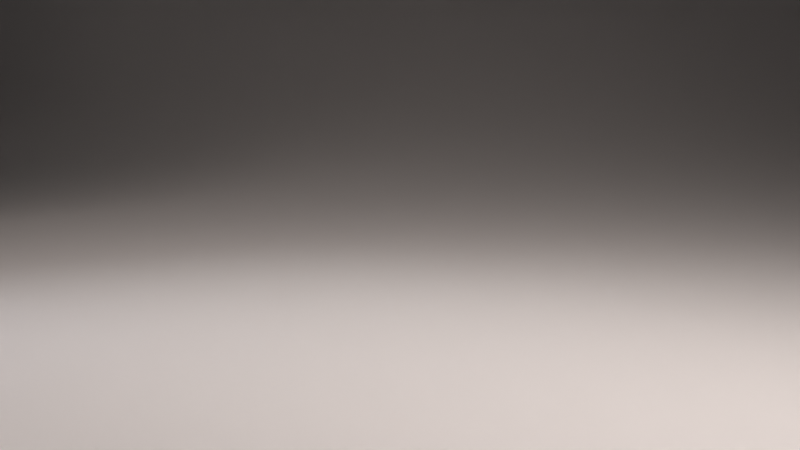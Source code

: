 # Source: LightBox.blend  (saved by Blender 2.76.0; exported with 4.5.12 LTS)
import bpy
from mathutils import Matrix  # noqa: F401  (used for matrix-valued properties, if any)

bpy.ops.wm.read_factory_settings(use_empty=True)
scene = bpy.context.scene
scene.name = 'Scene'

# ---- collections
col_collection_1 = bpy.data.collections.new('Collection 1'); scene.collection.children.link(col_collection_1)
col_collection_2 = bpy.data.collections.new('Collection 2'); scene.collection.children.link(col_collection_2)

# ---- materials (node trees are filled in below, after node groups)
mat_lamp_cover = bpy.data.materials.new('lamp_cover')
mat_lamp_cover.alpha_threshold = 0.0
mat_lamp_cover.diffuse_color = (0.02029, 0.02029, 0.02029, 1.0)
mat_lamp_cover.roughness = 0.5
mat_lamp_cover.line_color = (0.0, 0.0, 0.0, 1.0)
mat_rimlight = bpy.data.materials.new('rimLight')
mat_rimlight.alpha_threshold = 0.0
mat_rimlight.diffuse_color = (0.5972, 0.7605, 1.0, 1.0)
mat_rimlight.roughness = 0.5
mat_rimlight.line_color = (0.0, 0.0, 0.0, 1.0)
mat_toplight = bpy.data.materials.new('topLight')
mat_toplight.alpha_threshold = 0.0
mat_toplight.diffuse_color = (1.0, 1.0, 1.0, 1.0)
mat_toplight.roughness = 0.5
mat_toplight.line_color = (0.0, 0.0, 0.0, 1.0)
mat_filllight = bpy.data.materials.new('fillLight')
mat_filllight.alpha_threshold = 0.0
mat_filllight.diffuse_color = (0.5972, 0.7605, 1.0, 1.0)
mat_filllight.roughness = 0.5
mat_filllight.line_color = (0.0, 0.0, 0.0, 1.0)
mat_keylight = bpy.data.materials.new('keyLight')
mat_keylight.alpha_threshold = 0.0
mat_keylight.preview_render_type = 'FLAT'
mat_keylight.diffuse_color = (1.0, 0.8714, 0.6795, 1.0)
mat_keylight.roughness = 0.5
mat_keylight.specular_intensity = 0.0
mat_keylight.line_color = (0.0, 0.0, 0.0, 1.0)
mat_lightbox = bpy.data.materials.new('LightBox')
mat_lightbox.alpha_threshold = 0.0
mat_lightbox.diffuse_color = (0.45, 0.47, 0.5, 1.0)
mat_lightbox.roughness = 0.5
mat_lightbox.specular_intensity = 0.07377
mat_lightbox.line_color = (0.0, 0.0, 0.0, 1.0)

# ---- material node trees
mat_lamp_cover.use_nodes = True; mat_lamp_cover.node_tree.nodes.clear()
_N = mat_lamp_cover.node_tree.nodes; _L = mat_lamp_cover.node_tree.links
n0 = _N.new('ShaderNodeOutputMaterial'); n0.name = 'Material Output'; n0.location = (300, 300)
n0.width = 120
n1 = _N.new('ShaderNodeBsdfDiffuse'); n1.name = 'Diffuse BSDF'; n1.location = (10, 300)
n1.inputs[0].default_value = (0.0, 0.0, 0.0, 1.0)
_L.new(n1.outputs[0], n0.inputs[0])
n0.is_active_output = True
mat_rimlight.use_nodes = True; mat_rimlight.node_tree.nodes.clear()
_N = mat_rimlight.node_tree.nodes; _L = mat_rimlight.node_tree.links
n0 = _N.new('ShaderNodeOutputMaterial'); n0.name = 'Material Output'; n0.location = (450, 323)
n0.width = 120
n1 = _N.new('ShaderNodeEmission'); n1.name = 'Emission'; n1.location = (272, 327)
n1.width = 150
n2 = _N.new('ShaderNodeLightFalloff'); n2.name = 'Light Falloff'; n2.location = (78, 327)
n2.inputs[0].default_value = 4.0
_L.new(n1.outputs[0], n0.inputs[0])
_L.new(n2.outputs[0], n1.inputs[1])
n0.is_active_output = True
mat_toplight.use_nodes = True; mat_toplight.node_tree.nodes.clear()
_N = mat_toplight.node_tree.nodes; _L = mat_toplight.node_tree.links
n0 = _N.new('ShaderNodeOutputMaterial'); n0.name = 'Material Output'; n0.location = (450, 323)
n0.width = 120
n1 = _N.new('ShaderNodeEmission'); n1.name = 'Emission'; n1.location = (275, 330)
n1.width = 150
n1.inputs[0].default_value = (1.0, 0.8714, 0.8148, 1.0)
n2 = _N.new('ShaderNodeLightFalloff'); n2.name = 'Light Falloff'; n2.location = (58, 333)
n2.inputs[0].default_value = 2.0
n2.inputs[1].default_value = 2.0
_L.new(n1.outputs[0], n0.inputs[0])
_L.new(n2.outputs[0], n1.inputs[1])
n0.is_active_output = True
mat_filllight.use_nodes = True; mat_filllight.node_tree.nodes.clear()
_N = mat_filllight.node_tree.nodes; _L = mat_filllight.node_tree.links
n0 = _N.new('ShaderNodeOutputMaterial'); n0.name = 'Material Output'; n0.location = (450, 323)
n0.width = 120
n1 = _N.new('ShaderNodeEmission'); n1.name = 'Emission'; n1.location = (272, 327)
n1.width = 150
n1.inputs[0].default_value = (0.9131, 0.8963, 1.0, 1.0)
n2 = _N.new('ShaderNodeLightFalloff'); n2.name = 'Light Falloff'; n2.location = (78, 327)
n2.inputs[0].default_value = 1.0
_L.new(n1.outputs[0], n0.inputs[0])
_L.new(n2.outputs[0], n1.inputs[1])
n0.is_active_output = True
mat_keylight.use_nodes = True; mat_keylight.node_tree.nodes.clear()
_N = mat_keylight.node_tree.nodes; _L = mat_keylight.node_tree.links
n0 = _N.new('ShaderNodeOutputMaterial'); n0.name = 'Material Output'; n0.location = (383, 302)
n0.width = 120
n1 = _N.new('ShaderNodeEmission'); n1.name = 'Emission'; n1.location = (175, 307)
n1.width = 150
n1.inputs[0].default_value = (1.0, 0.8714, 0.8148, 1.0)
n2 = _N.new('ShaderNodeLightFalloff'); n2.name = 'Light Falloff'; n2.location = (-31, 310)
n2.inputs[0].default_value = 7.0
_L.new(n1.outputs[0], n0.inputs[0])
_L.new(n2.outputs[0], n1.inputs[1])
n0.is_active_output = True
mat_lightbox.use_nodes = True; mat_lightbox.node_tree.nodes.clear()
_N = mat_lightbox.node_tree.nodes; _L = mat_lightbox.node_tree.links
n0 = _N.new('ShaderNodeOutputMaterial'); n0.name = 'Material Output'; n0.location = (300, 300)
n0.width = 120
n1 = _N.new('ShaderNodeBsdfDiffuse'); n1.name = 'Diffuse BSDF.002'; n1.location = (100, 300)
_L.new(n1.outputs[0], n0.inputs[0])
n0.is_active_output = True

# ---- world
world_world = bpy.data.worlds.new('World'); scene.world = world_world
world_world.use_nodes = True; world_world.node_tree.nodes.clear()
_N = world_world.node_tree.nodes; _L = world_world.node_tree.links
n0 = _N.new('ShaderNodeOutputWorld'); n0.name = 'World Output'; n0.location = (300, 300)
n0.width = 120
n1 = _N.new('ShaderNodeBackground'); n1.name = 'Background'; n1.location = (10, 300)
n1.width = 150
n1.inputs[0].default_value = (0.0018, 0.00188, 0.002, 1.0)
_L.new(n1.outputs[0], n0.inputs[0])
n0.is_active_output = True
world_world.color = (0.05088, 0.05088, 0.05088)
world_world.use_sun_shadow = False
world_world.sun_shadow_jitter_overblur = 0.0
world_world.cycles.sampling_method = 'MANUAL'
world_world.cycles.sample_map_resolution = 256
world_world.light_settings.ao_factor = 0.25

# ---- cameras
cam_camera = bpy.data.cameras.new('Camera')
cam_camera.sensor_fit = 'HORIZONTAL'
cam_camera.clip_end = 10.0
cam_camera.ortho_scale = 7.314
cam_camera.display_size = 0.4
cam_camera.dof.focus_distance = 0.0

# ---- meshes
me_lightrig = bpy.data.meshes.new('LightRig')
me_lightrig.from_pydata([(1.0, -1.0, 0.0), (-1.0, -1.0, 0.0), (1.0, 1.0, 0.0), (-1.0, 1.0, 0.0)], [], [(2, 3, 1, 0)])
me_lightrig.use_remesh_preserve_volume = False
me_lightrig.use_remesh_preserve_attributes = False
me_lightrig.use_mirror_vertex_groups = False
me_lightrig.update()
me_plane_019 = bpy.data.meshes.new('Plane.019')
me_plane_019.from_pydata([(0.48, -0.48, 0.025), (-0.48, -0.48, 0.025), (0.48, 0.48, 0.025), (-0.48, 0.48, 0.025), (-8.941e-08, -0.48, 0.025), (-8.941e-08, 0.48, 0.025), (-0.48, -5.96e-08, 0.025), (0.48, -5.96e-08, 0.025), (-8.941e-08, -5.96e-08, 0.025), (-0.24, -0.48, 0.025), (-0.24, 0.48, 0.025), (-0.48, -0.24, 0.025), (0.48, 0.24, 0.025), (0.24, -0.48, 0.025), (0.24, 0.48, 0.025), (-0.48, 0.24, 0.025), (0.48, -0.24, 0.025), (-8.941e-08, -0.24, 0.025), (-8.941e-08, 0.24, 0.025), (0.24, -5.96e-08, 0.025), (-0.24, -5.96e-08, 0.025), (-0.24, -0.24, 0.025), (0.24, -0.24, 0.025), (0.24, 0.24, 0.025), (-0.24, 0.24, 0.025), (-0.36, -0.48, 0.025), (-0.36, 0.48, 0.025), (-0.48, -0.36, 0.025), (0.48, 0.36, 0.025), (0.36, -0.48, 0.025), (0.36, 0.48, 0.025), (-0.48, 0.36, 0.025), (0.48, -0.36, 0.025), (-8.941e-08, -0.36, 0.025), (-8.941e-08, 0.36, 0.025), (0.36, -5.96e-08, 0.025), (-0.12, -5.96e-08, 0.025), (-0.12, -0.48, 0.025), (-0.12, 0.48, 0.025), (-0.48, -0.12, 0.025), (0.48, 0.12, 0.025), (0.12, -0.48, 0.025), (0.12, 0.48, 0.025), (-0.48, 0.12, 0.025), (0.48, -0.12, 0.025), (-8.941e-08, -0.12, 0.025), (-8.941e-08, 0.12, 0.025), (0.12, -5.96e-08, 0.025), (-0.36, -5.96e-08, 0.025), (-0.24, -0.36, 0.025), (-0.24, -0.12, 0.025), (-0.12, -0.24, 0.025), (-0.36, -0.24, 0.025), (0.24, -0.36, 0.025), (0.24, -0.12, 0.025), (0.36, -0.24, 0.025), (0.12, -0.24, 0.025), (0.24, 0.12, 0.025), (0.24, 0.36, 0.025), (0.36, 0.24, 0.025), (0.12, 0.24, 0.025), (-0.24, 0.12, 0.025), (-0.24, 0.36, 0.025), (-0.12, 0.24, 0.025), (-0.36, 0.24, 0.025), (-0.36, -0.36, 0.025), (0.12, -0.36, 0.025), (0.12, 0.12, 0.025), (-0.36, 0.12, 0.025), (-0.12, -0.36, 0.025), (-0.12, -0.12, 0.025), (-0.36, -0.12, 0.025), (0.36, -0.36, 0.025), (0.36, -0.12, 0.025), (0.12, -0.12, 0.025), (0.36, 0.12, 0.025), (0.36, 0.36, 0.025), (0.12, 0.36, 0.025), (-0.12, 0.12, 0.025), (-0.12, 0.36, 0.025), (-0.36, 0.36, 0.025), (-0.42, -0.48, 0.025), (-0.42, 0.48, 0.025), (-0.48, -0.42, 0.025), (0.48, 0.42, 0.025), (0.42, -0.48, 0.025), (0.42, 0.48, 0.025), (-0.48, 0.42, 0.025), (0.48, -0.42, 0.025), (-8.941e-08, -0.42, 0.025), (-8.941e-08, 0.42, 0.025), (0.42, -5.96e-08, 0.025), (-0.06, -5.96e-08, 0.025), (-0.06, -0.48, 0.025), (-0.06, 0.48, 0.025), (-0.48, -0.06, 0.025), (0.48, 0.06, 0.025), (0.06, -0.48, 0.025), (0.06, 0.48, 0.025), (-0.48, 0.06, 0.025), (0.48, -0.06, 0.025), (-8.941e-08, -0.06, 0.025), (-8.941e-08, 0.06, 0.025), (0.06, -5.96e-08, 0.025), (-0.42, -5.96e-08, 0.025), (-0.24, -0.42, 0.025), (-0.24, -0.06, 0.025), (-0.06, -0.24, 0.025), (-0.3, -0.24, 0.025), (0.24, -0.42, 0.025), (0.24, -0.06, 0.025), (0.42, -0.24, 0.025), (0.18, -0.24, 0.025), (0.24, 0.06, 0.025), (0.24, 0.42, 0.025), (0.42, 0.24, 0.025), (0.18, 0.24, 0.025), (-0.24, 0.06, 0.025), (-0.24, 0.42, 0.025), (-0.06, 0.24, 0.025), (-0.3, 0.24, 0.025), (-0.3, -0.48, 0.025), (-0.3, 0.48, 0.025), (-0.48, -0.3, 0.025), (0.48, 0.3, 0.025), (0.3, -0.48, 0.025), (0.3, 0.48, 0.025), (-0.48, 0.3, 0.025), (0.48, -0.3, 0.025), (-8.941e-08, -0.3, 0.025), (-8.941e-08, 0.3, 0.025), (0.3, -5.96e-08, 0.025), (-0.18, -5.96e-08, 0.025), (-0.18, -0.48, 0.025), (-0.18, 0.48, 0.025), (-0.48, -0.18, 0.025), (0.48, 0.18, 0.025), (0.18, -0.48, 0.025), (0.18, 0.48, 0.025), (-0.48, 0.18, 0.025), (0.48, -0.18, 0.025), (-8.941e-08, -0.18, 0.025), (-8.941e-08, 0.18, 0.025), (0.18, -5.96e-08, 0.025), (-0.3, -5.96e-08, 0.025), (-0.24, -0.3, 0.025), (-0.24, -0.18, 0.025), (-0.18, -0.24, 0.025), (-0.42, -0.24, 0.025), (0.24, -0.3, 0.025), (0.24, -0.18, 0.025), (0.3, -0.24, 0.025), (0.06, -0.24, 0.025), (0.24, 0.18, 0.025), (0.24, 0.3, 0.025), (0.3, 0.24, 0.025), (0.06, 0.24, 0.025), (-0.24, 0.18, 0.025), (-0.24, 0.3, 0.025), (-0.18, 0.24, 0.025), (-0.42, 0.24, 0.025), (-0.36, -0.42, 0.025), (-0.36, -0.3, 0.025), (-0.3, -0.36, 0.025), (-0.42, -0.36, 0.025), (0.12, -0.42, 0.025), (0.12, -0.3, 0.025), (0.18, -0.36, 0.025), (0.06, -0.36, 0.025), (0.12, 0.06, 0.025), (0.12, 0.18, 0.025), (0.18, 0.12, 0.025), (0.06, 0.12, 0.025), (-0.36, 0.06, 0.025), (-0.36, 0.18, 0.025), (-0.3, 0.12, 0.025), (-0.42, 0.12, 0.025), (-0.12, -0.42, 0.025), (-0.12, -0.3, 0.025), (-0.06, -0.36, 0.025), (-0.18, -0.36, 0.025), (-0.12, -0.18, 0.025), (-0.12, -0.06, 0.025), (-0.06, -0.12, 0.025), (-0.18, -0.12, 0.025), (-0.36, -0.18, 0.025), (-0.36, -0.06, 0.025), (-0.3, -0.12, 0.025), (-0.42, -0.12, 0.025), (0.36, -0.42, 0.025), (0.36, -0.3, 0.025), (0.42, -0.36, 0.025), (0.3, -0.36, 0.025), (0.36, -0.18, 0.025), (0.36, -0.06, 0.025), (0.42, -0.12, 0.025), (0.3, -0.12, 0.025), (0.12, -0.18, 0.025), (0.12, -0.06, 0.025), (0.18, -0.12, 0.025), (0.06, -0.12, 0.025), (0.36, 0.06, 0.025), (0.36, 0.18, 0.025), (0.42, 0.12, 0.025), (0.3, 0.12, 0.025), (0.36, 0.3, 0.025), (0.36, 0.42, 0.025), (0.42, 0.36, 0.025), (0.3, 0.36, 0.025), (0.12, 0.3, 0.025), (0.12, 0.42, 0.025), (0.18, 0.36, 0.025), (0.06, 0.36, 0.025), (-0.12, 0.06, 0.025), (-0.12, 0.18, 0.025), (-0.06, 0.12, 0.025), (-0.18, 0.12, 0.025), (-0.12, 0.3, 0.025), (-0.12, 0.42, 0.025), (-0.06, 0.36, 0.025), (-0.18, 0.36, 0.025), (-0.36, 0.3, 0.025), (-0.36, 0.42, 0.025), (-0.3, 0.36, 0.025), (-0.42, 0.36, 0.025), (-0.42, -0.42, 0.025), (0.06, -0.42, 0.025), (0.06, 0.06, 0.025), (-0.42, 0.06, 0.025), (-0.18, -0.42, 0.025), (-0.18, -0.18, 0.025), (-0.42, -0.18, 0.025), (0.3, -0.42, 0.025), (0.3, -0.18, 0.025), (0.06, -0.18, 0.025), (0.3, 0.06, 0.025), (0.3, 0.3, 0.025), (0.06, 0.3, 0.025), (-0.18, 0.06, 0.025), (-0.18, 0.3, 0.025), (-0.42, 0.3, 0.025), (-0.3, -0.42, 0.025), (-0.3, -0.3, 0.025), (-0.42, -0.3, 0.025), (0.18, -0.42, 0.025), (0.18, -0.3, 0.025), (0.06, -0.3, 0.025), (0.18, 0.06, 0.025), (0.18, 0.18, 0.025), (0.06, 0.18, 0.025), (-0.3, 0.06, 0.025), (-0.3, 0.18, 0.025), (-0.42, 0.18, 0.025), (-0.06, -0.42, 0.025), (-0.06, -0.3, 0.025), (-0.18, -0.3, 0.025), (-0.06, -0.18, 0.025), (-0.06, -0.06, 0.025), (-0.18, -0.06, 0.025), (-0.3, -0.18, 0.025), (-0.3, -0.06, 0.025), (-0.42, -0.06, 0.025), (0.42, -0.42, 0.025), (0.42, -0.3, 0.025), (0.3, -0.3, 0.025), (0.42, -0.18, 0.025), (0.42, -0.06, 0.025), (0.3, -0.06, 0.025), (0.18, -0.18, 0.025), (0.18, -0.06, 0.025), (0.06, -0.06, 0.025), (0.42, 0.06, 0.025), (0.42, 0.18, 0.025), (0.3, 0.18, 0.025), (0.42, 0.3, 0.025), (0.42, 0.42, 0.025), (0.3, 0.42, 0.025), (0.18, 0.3, 0.025), (0.18, 0.42, 0.025), (0.06, 0.42, 0.025), (-0.06, 0.06, 0.025), (-0.06, 0.18, 0.025), (-0.18, 0.18, 0.025), (-0.06, 0.3, 0.025), (-0.06, 0.42, 0.025), (-0.18, 0.42, 0.025), (-0.3, 0.3, 0.025), (-0.3, 0.42, 0.025), (-0.42, 0.42, 0.025), (0.48, -0.48, 0.1), (-0.48, -0.48, 0.1), (0.48, 0.48, 0.1), (-0.48, 0.48, 0.1), (-5.867e-08, -0.48, 0.1), (-5.867e-08, 0.48, 0.1), (-0.48, -1.676e-08, 0.1), (0.48, -1.676e-08, 0.1), (-5.867e-08, -1.676e-08, 0.1), (-0.24, -0.48, 0.1), (-0.24, 0.48, 0.1), (-0.48, -0.24, 0.1), (0.48, 0.24, 0.1), (0.24, -0.48, 0.1), (0.24, 0.48, 0.1), (-0.48, 0.24, 0.1), (0.48, -0.24, 0.1), (-5.867e-08, -0.24, 0.1), (-5.867e-08, 0.24, 0.1), (0.24, -1.676e-08, 0.1), (-0.24, -1.676e-08, 0.1), (-0.24, -0.24, 0.1), (0.24, -0.24, 0.1), (0.24, 0.24, 0.1), (-0.24, 0.24, 0.1), (-0.36, -0.48, 0.1), (-0.36, 0.48, 0.1), (-0.48, -0.36, 0.1), (0.48, 0.36, 0.1), (0.36, -0.48, 0.1), (0.36, 0.48, 0.1), (-0.48, 0.36, 0.1), (0.48, -0.36, 0.1), (-5.867e-08, -0.36, 0.1), (-5.867e-08, 0.36, 0.1), (0.36, -1.676e-08, 0.1), (-0.12, -1.676e-08, 0.1), (-0.12, -0.48, 0.1), (-0.12, 0.48, 0.1), (-0.48, -0.12, 0.1), (0.48, 0.12, 0.1), (0.12, -0.48, 0.1), (0.12, 0.48, 0.1), (-0.48, 0.12, 0.1), (0.48, -0.12, 0.1), (-5.867e-08, -0.12, 0.1), (-5.867e-08, 0.12, 0.1), (0.12, -1.676e-08, 0.1), (-0.36, -1.676e-08, 0.1), (-0.24, -0.36, 0.1), (-0.24, -0.12, 0.1), (-0.12, -0.24, 0.1), (-0.36, -0.24, 0.1), (0.24, -0.36, 0.1), (0.24, -0.12, 0.1), (0.36, -0.24, 0.1), (0.12, -0.24, 0.1), (0.24, 0.12, 0.1), (0.24, 0.36, 0.1), (0.36, 0.24, 0.1), (0.12, 0.24, 0.1), (-0.24, 0.12, 0.1), (-0.24, 0.36, 0.1), (-0.12, 0.24, 0.1), (-0.36, 0.24, 0.1), (-0.36, -0.36, 0.1), (0.12, -0.36, 0.1), (0.12, 0.12, 0.1), (-0.36, 0.12, 0.1), (-0.12, -0.36, 0.1), (-0.12, -0.12, 0.1), (-0.36, -0.12, 0.1), (0.36, -0.36, 0.1), (0.36, -0.12, 0.1), (0.12, -0.12, 0.1), (0.36, 0.12, 0.1), (0.36, 0.36, 0.1), (0.12, 0.36, 0.1), (-0.12, 0.12, 0.1), (-0.12, 0.36, 0.1), (-0.36, 0.36, 0.1), (-0.42, -0.48, 0.1), (-0.42, 0.48, 0.1), (-0.48, -0.42, 0.1), (0.48, 0.42, 0.1), (0.42, -0.48, 0.1), (0.42, 0.48, 0.1), (-0.48, 0.42, 0.1), (0.48, -0.42, 0.1), (-5.867e-08, -0.42, 0.1), (-5.867e-08, 0.42, 0.1), (0.42, -1.676e-08, 0.1), (-0.06, -1.676e-08, 0.1), (-0.06, -0.48, 0.1), (-0.06, 0.48, 0.1), (-0.48, -0.06, 0.1), (0.48, 0.06, 0.1), (0.06, -0.48, 0.1), (0.06, 0.48, 0.1), (-0.48, 0.06, 0.1), (0.48, -0.06, 0.1), (-5.867e-08, -0.06, 0.1), (-5.867e-08, 0.06, 0.1), (0.06, -1.676e-08, 0.1), (-0.42, -1.676e-08, 0.1), (-0.24, -0.42, 0.1), (-0.24, -0.06, 0.1), (-0.06, -0.24, 0.1), (-0.3, -0.24, 0.1), (0.24, -0.42, 0.1), (0.24, -0.06, 0.1), (0.42, -0.24, 0.1), (0.18, -0.24, 0.1), (0.24, 0.06, 0.1), (0.24, 0.42, 0.1), (0.42, 0.24, 0.1), (0.18, 0.24, 0.1), (-0.24, 0.06, 0.1), (-0.24, 0.42, 0.1), (-0.06, 0.24, 0.1), (-0.3, 0.24, 0.1), (-0.3, -0.48, 0.1), (-0.3, 0.48, 0.1), (-0.48, -0.3, 0.1), (0.48, 0.3, 0.1), (0.3, -0.48, 0.1), (0.3, 0.48, 0.1), (-0.48, 0.3, 0.1), (0.48, -0.3, 0.1), (-5.867e-08, -0.3, 0.1), (-5.867e-08, 0.3, 0.1), (0.3, -1.676e-08, 0.1), (-0.18, -1.676e-08, 0.1), (-0.18, -0.48, 0.1), (-0.18, 0.48, 0.1), (-0.48, -0.18, 0.1), (0.48, 0.18, 0.1), (0.18, -0.48, 0.1), (0.18, 0.48, 0.1), (-0.48, 0.18, 0.1), (0.48, -0.18, 0.1), (-5.867e-08, -0.18, 0.1), (-5.867e-08, 0.18, 0.1), (0.18, -1.676e-08, 0.1), (-0.3, -1.676e-08, 0.1), (-0.24, -0.3, 0.1), (-0.24, -0.18, 0.1), (-0.18, -0.24, 0.1), (-0.42, -0.24, 0.1), (0.24, -0.3, 0.1), (0.24, -0.18, 0.1), (0.3, -0.24, 0.1), (0.06, -0.24, 0.1), (0.24, 0.18, 0.1), (0.24, 0.3, 0.1), (0.3, 0.24, 0.1), (0.06, 0.24, 0.1), (-0.24, 0.18, 0.1), (-0.24, 0.3, 0.1), (-0.18, 0.24, 0.1), (-0.42, 0.24, 0.1), (-0.36, -0.42, 0.1), (-0.36, -0.3, 0.1), (-0.3, -0.36, 0.1), (-0.42, -0.36, 0.1), (0.12, -0.42, 0.1), (0.12, -0.3, 0.1), (0.18, -0.36, 0.1), (0.06, -0.36, 0.1), (0.12, 0.06, 0.1), (0.12, 0.18, 0.1), (0.18, 0.12, 0.1), (0.06, 0.12, 0.1), (-0.36, 0.06, 0.1), (-0.36, 0.18, 0.1), (-0.3, 0.12, 0.1), (-0.42, 0.12, 0.1), (-0.12, -0.42, 0.1), (-0.12, -0.3, 0.1), (-0.06, -0.36, 0.1), (-0.18, -0.36, 0.1), (-0.12, -0.18, 0.1), (-0.12, -0.06, 0.1), (-0.06, -0.12, 0.1), (-0.18, -0.12, 0.1), (-0.36, -0.18, 0.1), (-0.36, -0.06, 0.1), (-0.3, -0.12, 0.1), (-0.42, -0.12, 0.1), (0.36, -0.42, 0.1), (0.36, -0.3, 0.1), (0.42, -0.36, 0.1), (0.3, -0.36, 0.1), (0.36, -0.18, 0.1), (0.36, -0.06, 0.1), (0.42, -0.12, 0.1), (0.3, -0.12, 0.1), (0.12, -0.18, 0.1), (0.12, -0.06, 0.1), (0.18, -0.12, 0.1), (0.06, -0.12, 0.1), (0.36, 0.06, 0.1), (0.36, 0.18, 0.1), (0.42, 0.12, 0.1), (0.3, 0.12, 0.1), (0.36, 0.3, 0.1), (0.36, 0.42, 0.1), (0.42, 0.36, 0.1), (0.3, 0.36, 0.1), (0.12, 0.3, 0.1), (0.12, 0.42, 0.1), (0.18, 0.36, 0.1), (0.06, 0.36, 0.1), (-0.12, 0.06, 0.1), (-0.12, 0.18, 0.1), (-0.06, 0.12, 0.1), (-0.18, 0.12, 0.1), (-0.12, 0.3, 0.1), (-0.12, 0.42, 0.1), (-0.06, 0.36, 0.1), (-0.18, 0.36, 0.1), (-0.36, 0.3, 0.1), (-0.36, 0.42, 0.1), (-0.3, 0.36, 0.1), (-0.42, 0.36, 0.1), (-0.42, -0.42, 0.1), (0.06, -0.42, 0.1), (0.06, 0.06, 0.1), (-0.42, 0.06, 0.1), (-0.18, -0.42, 0.1), (-0.18, -0.18, 0.1), (-0.42, -0.18, 0.1), (0.3, -0.42, 0.1), (0.3, -0.18, 0.1), (0.06, -0.18, 0.1), (0.3, 0.06, 0.1), (0.3, 0.3, 0.1), (0.06, 0.3, 0.1), (-0.18, 0.06, 0.1), (-0.18, 0.3, 0.1), (-0.42, 0.3, 0.1), (-0.3, -0.42, 0.1), (-0.3, -0.3, 0.1), (-0.42, -0.3, 0.1), (0.18, -0.42, 0.1), (0.18, -0.3, 0.1), (0.06, -0.3, 0.1), (0.18, 0.06, 0.1), (0.18, 0.18, 0.1), (0.06, 0.18, 0.1), (-0.3, 0.06, 0.1), (-0.3, 0.18, 0.1), (-0.42, 0.18, 0.1), (-0.06, -0.42, 0.1), (-0.06, -0.3, 0.1), (-0.18, -0.3, 0.1), (-0.06, -0.18, 0.1), (-0.06, -0.06, 0.1), (-0.18, -0.06, 0.1), (-0.3, -0.18, 0.1), (-0.3, -0.06, 0.1), (-0.42, -0.06, 0.1), (0.42, -0.42, 0.1), (0.42, -0.3, 0.1), (0.3, -0.3, 0.1), (0.42, -0.18, 0.1), (0.42, -0.06, 0.1), (0.3, -0.06, 0.1), (0.18, -0.18, 0.1), (0.18, -0.06, 0.1), (0.06, -0.06, 0.1), (0.42, 0.06, 0.1), (0.42, 0.18, 0.1), (0.3, 0.18, 0.1), (0.42, 0.3, 0.1), (0.42, 0.42, 0.1), (0.3, 0.42, 0.1), (0.18, 0.3, 0.1), (0.18, 0.42, 0.1), (0.06, 0.42, 0.1), (-0.06, 0.06, 0.1), (-0.06, 0.18, 0.1), (-0.18, 0.18, 0.1), (-0.06, 0.3, 0.1), (-0.06, 0.42, 0.1), (-0.18, 0.42, 0.1), (-0.3, 0.3, 0.1), (-0.3, 0.42, 0.1), (-0.42, 0.42, 0.1)], [], [(19, 143, 432, 308), (79, 220, 509, 368), (57, 153, 442, 346), (168, 226, 515, 457), (149, 245, 534, 438), (264, 149, 438, 553), (219, 284, 573, 508), (8, 92, 381, 297), (47, 169, 458, 336), (46, 102, 391, 335), (69, 179, 468, 358), (232, 109, 398, 521), (176, 252, 541, 465), (203, 271, 560, 492), (10, 118, 407, 299), (44, 195, 484, 333), (32, 128, 417, 321), (76, 205, 494, 365), (220, 239, 528, 509), (182, 258, 547, 471), (277, 209, 498, 566), (20, 144, 433, 309), (64, 221, 510, 353), (58, 154, 443, 347), (165, 226, 515, 454), (245, 166, 455, 534), (111, 265, 554, 400), (94, 284, 573, 383), (4, 93, 382, 293), (60, 170, 459, 349), (47, 103, 392, 336), (49, 180, 469, 338), (151, 233, 522, 440), (160, 252, 541, 449), (96, 271, 560, 385), (18, 119, 408, 307), (73, 196, 485, 362), (33, 129, 418, 322), (76, 206, 495, 365), (217, 239, 528, 506), (258, 106, 395, 547), (211, 278, 567, 500), (21, 145, 434, 310), (26, 222, 511, 315), (59, 155, 444, 348), (226, 89, 378, 515), (168, 246, 535, 457), (195, 265, 554, 484), (90, 284, 573, 379), (5, 94, 383, 294), (57, 171, 460, 346), (48, 104, 393, 337), (70, 181, 470, 359), (196, 233, 522, 485), (174, 252, 541, 463), (271, 201, 490, 560), (24, 120, 409, 313), (56, 197, 486, 345), (34, 130, 419, 323), (76, 207, 496, 365), (239, 158, 447, 528), (108, 259, 548, 397), (138, 278, 567, 427), (21, 146, 435, 310), (62, 223, 512, 351), (60, 156, 445, 349), (103, 227, 516, 392), (152, 246, 535, 441), (140, 265, 554, 429), (284, 218, 507, 573), (6, 95, 384, 295), (67, 172, 461, 356), (49, 105, 394, 338), (70, 182, 471, 359), (193, 233, 522, 482), (252, 139, 428, 541), (203, 272, 561, 492), (9, 121, 410, 298), (47, 198, 487, 336), (35, 131, 420, 324), (58, 208, 497, 347), (160, 240, 529, 449), (187, 259, 548, 476), (114, 278, 567, 403), (21, 147, 436, 310), (80, 224, 513, 369), (61, 157, 446, 350), (172, 227, 516, 461), (166, 246, 535, 455), (265, 193, 482, 554), (220, 285, 574, 509), (7, 96, 385, 296), (48, 173, 462, 337), (50, 106, 395, 339), (70, 183, 472, 359), (233, 150, 439, 522), (93, 253, 542, 382), (115, 272, 561, 404), (10, 122, 411, 299), (54, 199, 488, 343), (36, 132, 421, 325), (77, 209, 498, 366), (224, 240, 529, 513), (146, 259, 548, 435), (278, 210, 499, 567), (11, 148, 437, 300), (25, 81, 370, 314), (62, 158, 447, 351), (169, 227, 516, 458), (246, 129, 418, 535), (195, 266, 555, 484), (134, 285, 574, 423), (4, 97, 386, 293), (64, 174, 463, 353), (51, 107, 396, 340), (50, 184, 473, 339), (152, 234, 523, 441), (179, 253, 542, 468), (136, 272, 561, 425), (11, 123, 412, 300), (74, 200, 489, 363), (37, 133, 422, 326), (77, 210, 499, 366), (221, 240, 529, 510), (259, 185, 474, 548), (212, 279, 568, 501), (22, 149, 438, 311), (26, 82, 371, 315), (63, 159, 448, 352), (227, 102, 391, 516), (143, 247, 536, 432), (91, 266, 555, 380), (218, 285, 574, 507), (5, 98, 387, 294), (61, 175, 464, 350), (52, 108, 397, 341), (71, 185, 474, 360), (200, 234, 523, 489), (89, 253, 542, 378), (272, 202, 491, 561), (12, 124, 413, 301), (35, 201, 490, 324), (38, 134, 423, 327), (77, 211, 500, 366), (240, 127, 416, 529), (187, 260, 549, 476), (98, 279, 568, 387), (22, 150, 439, 311), (27, 83, 372, 316), (64, 160, 449, 353), (104, 228, 517, 393), (171, 247, 536, 460), (100, 266, 555, 389), (285, 118, 407, 574), (6, 99, 388, 295), (68, 176, 465, 357), (53, 109, 398, 342), (71, 186, 475, 360), (197, 234, 523, 486), (253, 177, 466, 542), (204, 273, 562, 493), (13, 125, 414, 302), (59, 202, 491, 348), (39, 135, 424, 328), (34, 212, 501, 323), (121, 241, 530, 410), (144, 260, 549, 433), (210, 279, 568, 499), (22, 151, 440, 311), (28, 84, 373, 317), (65, 161, 450, 354), (176, 228, 517, 465), (113, 247, 536, 402), (266, 194, 483, 555), (120, 286, 575, 409), (7, 100, 389, 296), (37, 177, 466, 326), (54, 110, 399, 343), (71, 187, 476, 360), (234, 141, 430, 523), (179, 254, 543, 468), (155, 273, 562, 444), (14, 126, 415, 303), (40, 203, 492, 329), (40, 136, 425, 329), (78, 213, 502, 367), (163, 241, 530, 452), (106, 260, 549, 395), (279, 90, 379, 568), (17, 152, 441, 306), (29, 85, 374, 318), (65, 162, 451, 354), (173, 228, 517, 462), (247, 169, 458, 536), (196, 267, 556, 485), (223, 286, 575, 512), (8, 101, 390, 297), (51, 178, 467, 340), (55, 111, 400, 344), (39, 188, 477, 328), (131, 235, 524, 420), (107, 254, 543, 396), (202, 273, 562, 491), (15, 127, 416, 304), (75, 204, 493, 364), (41, 137, 426, 330), (78, 214, 503, 367), (105, 241, 530, 394), (260, 186, 475, 549), (92, 280, 569, 381), (23, 153, 442, 312), (30, 86, 375, 319), (65, 163, 452, 354), (228, 99, 388, 517), (171, 248, 537, 460), (131, 267, 556, 420), (158, 286, 575, 447), (8, 102, 391, 297), (33, 179, 468, 322), (56, 112, 401, 345), (72, 189, 478, 361), (204, 235, 524, 493), (129, 254, 543, 418), (273, 153, 442, 562), (16, 128, 417, 305), (59, 205, 494, 348), (42, 138, 427, 331), (78, 215, 504, 367), (241, 161, 450, 530), (188, 261, 550, 477), (215, 280, 569, 504), (23, 154, 443, 312), (31, 87, 376, 320), (27, 164, 453, 316), (133, 229, 518, 422), (116, 248, 537, 405), (194, 267, 556, 483), (286, 221, 510, 575), (8, 103, 392, 297), (69, 180, 469, 358), (57, 113, 402, 346), (72, 190, 479, 361), (201, 235, 524, 490), (254, 178, 467, 543), (115, 274, 563, 404), (17, 129, 418, 306), (30, 206, 495, 319), (43, 139, 428, 332), (61, 216, 505, 350), (163, 242, 531, 452), (104, 261, 550, 393), (102, 280, 569, 391), (23, 155, 444, 312), (32, 88, 377, 321), (66, 165, 454, 355), (180, 229, 518, 469), (153, 248, 537, 442), (267, 110, 399, 556), (223, 287, 576, 512), (6, 104, 393, 295), (51, 181, 470, 340), (58, 114, 403, 347), (72, 191, 480, 361), (235, 113, 402, 524), (180, 255, 544, 469), (207, 274, 563, 496), (18, 130, 419, 307), (28, 207, 496, 317), (44, 140, 429, 333), (79, 217, 506, 368), (108, 242, 531, 397), (186, 261, 550, 475), (280, 213, 502, 569), (18, 156, 445, 307), (33, 89, 378, 322), (66, 166, 455, 355), (177, 229, 518, 466), (248, 170, 459, 537), (112, 268, 557, 401), (122, 287, 576, 411), (9, 105, 394, 298), (36, 182, 471, 325), (59, 115, 404, 348), (53, 192, 481, 342), (155, 236, 525, 444), (147, 255, 544, 436), (124, 274, 563, 413), (19, 131, 420, 308), (76, 208, 497, 365), (45, 141, 430, 334), (79, 218, 507, 368), (145, 242, 531, 434), (261, 95, 384, 550), (215, 281, 570, 504), (24, 157, 446, 313), (34, 90, 379, 323), (66, 167, 456, 355), (229, 105, 394, 518), (172, 249, 538, 461), (199, 268, 557, 488), (118, 287, 576, 407), (20, 106, 395, 309), (45, 183, 472, 334), (60, 116, 405, 349), (73, 193, 482, 362), (208, 236, 525, 497), (178, 255, 544, 467), (274, 205, 494, 563), (20, 132, 421, 309), (60, 209, 498, 349), (46, 142, 431, 335), (79, 219, 508, 368), (242, 162, 451, 531), (85, 262, 551, 374), (119, 281, 570, 408), (1, 81, 370, 290), (24, 158, 447, 313), (35, 91, 380, 324), (33, 168, 457, 322), (147, 230, 519, 436), (156, 249, 538, 445), (150, 268, 557, 439), (287, 222, 511, 576), (17, 107, 396, 306), (70, 184, 473, 359), (61, 117, 406, 350), (73, 194, 483, 362), (205, 236, 525, 494), (255, 145, 434, 544), (207, 275, 564, 496), (9, 133, 422, 298), (42, 210, 499, 331), (47, 143, 432, 336), (62, 220, 509, 351), (164, 243, 532, 453), (191, 262, 551, 480), (142, 281, 570, 431), (3, 82, 371, 292), (24, 159, 448, 313), (36, 92, 381, 325), (67, 169, 458, 356), (184, 230, 519, 473), (170, 249, 538, 459), (268, 197, 486, 557), (224, 288, 577, 513), (21, 108, 397, 310), (52, 185, 474, 341), (62, 118, 407, 351), (73, 195, 484, 362), (236, 154, 443, 525), (107, 256, 545, 396), (86, 275, 564, 375), (10, 134, 423, 299), (58, 211, 500, 347), (48, 144, 433, 337), (80, 221, 510, 369), (148, 243, 532, 437), (88, 262, 551, 377), (281, 214, 503, 570), (1, 83, 372, 290), (15, 160, 449, 304), (37, 93, 382, 326), (67, 170, 459, 356), (181, 230, 519, 470), (249, 142, 431, 538), (199, 269, 558, 488), (82, 288, 577, 371), (13, 109, 398, 302), (48, 186, 475, 337), (63, 119, 408, 352), (54, 196, 485, 343), (156, 237, 526, 445), (183, 256, 545, 472), (84, 275, 564, 373), (11, 135, 424, 300), (77, 212, 501, 366), (49, 145, 434, 338), (80, 222, 511, 369), (162, 243, 532, 451), (262, 189, 478, 551), (216, 282, 571, 505), (2, 84, 373, 291), (25, 161, 450, 314), (38, 94, 383, 327), (67, 171, 460, 356), (230, 146, 435, 519), (144, 250, 539, 433), (143, 269, 558, 432), (222, 288, 577, 511), (19, 110, 399, 308), (50, 187, 476, 339), (64, 120, 409, 353), (74, 197, 486, 363), (212, 237, 526, 501), (141, 256, 545, 430), (275, 206, 495, 564), (12, 136, 425, 301), (36, 213, 502, 325), (50, 146, 435, 339), (80, 223, 512, 369), (243, 123, 412, 532), (191, 263, 552, 480), (159, 282, 571, 448), (0, 85, 374, 289), (52, 162, 451, 341), (39, 95, 384, 328), (46, 172, 461, 335), (148, 231, 520, 437), (175, 250, 539, 464), (110, 269, 558, 399), (288, 87, 376, 577), (16, 111, 400, 305), (71, 188, 477, 360), (25, 121, 410, 314), (74, 198, 487, 363), (209, 237, 526, 498), (256, 181, 470, 545), (208, 276, 565, 497), (13, 137, 426, 302), (63, 214, 503, 352), (51, 147, 436, 340), (31, 224, 513, 320), (137, 244, 533, 426), (111, 263, 552, 400), (214, 282, 571, 503), (2, 86, 375, 291), (49, 163, 452, 338), (40, 96, 385, 329), (68, 173, 462, 357), (188, 231, 520, 477), (117, 250, 539, 406), (269, 198, 487, 558), (22, 112, 401, 311), (29, 189, 478, 318), (26, 122, 411, 315), (74, 199, 488, 363), (237, 130, 419, 526), (183, 257, 546, 472), (126, 276, 565, 415), (14, 138, 427, 303), (46, 215, 504, 335), (52, 148, 437, 341), (81, 225, 514, 370), (167, 244, 533, 456), (128, 263, 552, 417), (282, 157, 446, 571), (3, 87, 376, 292), (65, 164, 453, 354), (41, 97, 386, 330), (68, 174, 463, 357), (185, 231, 520, 474), (250, 173, 462, 539), (200, 270, 559, 489), (19, 113, 402, 308), (55, 190, 479, 344), (27, 123, 412, 316), (45, 200, 489, 334), (132, 238, 527, 421), (92, 257, 546, 381), (206, 276, 565, 495), (15, 139, 428, 304), (78, 216, 505, 367), (53, 149, 438, 342), (164, 225, 514, 453), (109, 244, 533, 398), (263, 190, 479, 552), (119, 283, 572, 408), (0, 88, 377, 289), (41, 165, 454, 330), (42, 98, 387, 331), (68, 175, 464, 357), (231, 135, 424, 520), (175, 251, 540, 464), (103, 270, 559, 392), (14, 114, 403, 303), (32, 191, 480, 321), (28, 124, 413, 317), (75, 201, 490, 364), (216, 238, 527, 505), (101, 257, 546, 390), (276, 114, 403, 565), (16, 140, 429, 305), (63, 217, 506, 352), (54, 150, 439, 343), (161, 225, 514, 450), (244, 165, 454, 533), (192, 264, 553, 481), (219, 283, 572, 508), (4, 89, 378, 293), (56, 166, 455, 345), (43, 99, 388, 332), (43, 176, 465, 332), (125, 232, 521, 414), (120, 251, 540, 409), (198, 270, 559, 487), (12, 115, 404, 301), (72, 192, 481, 361), (29, 125, 414, 318), (75, 202, 491, 364), (213, 238, 527, 502), (257, 182, 471, 546), (116, 277, 566, 405), (17, 141, 430, 306), (38, 218, 507, 327), (55, 151, 440, 344), (225, 83, 372, 514), (167, 245, 534, 456), (151, 264, 553, 440), (130, 283, 572, 419), (5, 90, 379, 294), (53, 167, 456, 342), (44, 100, 389, 333), (69, 177, 466, 358), (192, 232, 521, 481), (157, 251, 540, 446), (270, 101, 390, 559), (23, 116, 405, 312), (55, 193, 482, 344), (30, 126, 415, 319), (75, 203, 492, 364), (238, 117, 406, 527), (184, 258, 547, 473), (211, 277, 566, 500), (18, 142, 431, 307), (34, 219, 508, 323), (56, 152, 441, 345), (97, 226, 515, 386), (112, 245, 534, 401), (190, 264, 553, 479), (283, 217, 506, 572), (7, 91, 380, 296), (66, 168, 457, 355), (45, 101, 390, 334), (69, 178, 467, 358), (189, 232, 521, 478), (251, 174, 463, 540), (91, 271, 560, 380), (20, 117, 406, 309), (35, 194, 483, 324), (31, 127, 416, 320), (57, 204, 493, 346), (159, 239, 528, 448), (132, 258, 547, 421), (154, 277, 566, 443)])
me_plane_019.materials.append(mat_lamp_cover)
me_plane_019.use_remesh_preserve_volume = False
me_plane_019.use_remesh_preserve_attributes = False
me_plane_019.use_mirror_vertex_groups = False
me_plane_019.update()
me_plane_017 = bpy.data.meshes.new('Plane.017')
me_plane_017.from_pydata([(0.48, -0.48, 0.0), (-0.48, -0.48, 0.0), (0.48, 0.48, 0.0), (-0.48, 0.48, 0.0), (0.5, -0.5, 0.0), (-0.5, -0.5, 0.0), (0.5, 0.5, 0.0), (-0.5, 0.5, 0.0), (0.48, -0.48, 0.1), (-0.48, -0.48, 0.1), (0.48, 0.48, 0.1), (-0.48, 0.48, 0.1), (0.5, -0.5, 0.1), (-0.5, -0.5, 0.1), (0.5, 0.5, 0.1), (-0.5, 0.5, 0.1)], [], [(2, 3, 1, 0), (11, 9, 1, 3), (7, 5, 13, 15), (8, 10, 2, 0), (0, 1, 9, 8), (8, 9, 13, 12), (11, 10, 14, 15), (9, 11, 15, 13), (10, 8, 12, 14), (6, 7, 15, 14), (10, 11, 3, 2), (12, 13, 5, 4), (4, 6, 14, 12), (0, 4, 5, 1), (1, 5, 7, 3), (3, 7, 6, 2), (2, 6, 4, 0)])
me_plane_017.materials.append(mat_lamp_cover)
me_plane_017.use_remesh_preserve_volume = False
me_plane_017.use_remesh_preserve_attributes = False
me_plane_017.use_mirror_vertex_groups = False
me_plane_017.update()
me_plane_016 = bpy.data.meshes.new('Plane.016')
me_plane_016.from_pydata([(0.48, -0.48, 0.025), (-0.48, -0.48, 0.025), (0.48, 0.48, 0.025), (-0.48, 0.48, 0.025)], [], [(2, 3, 1, 0)])
me_plane_016.materials.append(mat_rimlight)
me_plane_016.use_remesh_preserve_volume = False
me_plane_016.use_remesh_preserve_attributes = False
me_plane_016.use_mirror_vertex_groups = False
me_plane_016.update()
me_plane_007 = bpy.data.meshes.new('Plane.007')
me_plane_007.from_pydata([(0.72, -0.72, -4.029e-08), (-0.72, -0.72, -4.029e-08), (0.72, 0.72, -3.918e-07), (-0.72, 0.72, -3.918e-07), (0.75, -0.75, -3.576e-08), (-0.75, -0.75, -3.576e-08), (0.75, 0.75, -3.964e-07), (-0.75, 0.75, -3.964e-07), (0.72, -0.72, 0.1), (-0.72, -0.72, 0.1), (0.72, 0.72, 0.1), (-0.72, 0.72, 0.1), (0.75, -0.75, 0.1), (-0.75, -0.75, 0.1), (0.75, 0.75, 0.1), (-0.75, 0.75, 0.1)], [], [(2, 3, 1, 0), (11, 9, 1, 3), (7, 5, 13, 15), (8, 10, 2, 0), (0, 1, 9, 8), (8, 9, 13, 12), (11, 10, 14, 15), (9, 11, 15, 13), (10, 8, 12, 14), (6, 7, 15, 14), (10, 11, 3, 2), (12, 13, 5, 4), (4, 6, 14, 12), (0, 4, 5, 1), (1, 5, 7, 3), (3, 7, 6, 2), (2, 6, 4, 0)])
me_plane_007.materials.append(mat_lamp_cover)
me_plane_007.use_remesh_preserve_volume = False
me_plane_007.use_remesh_preserve_attributes = False
me_plane_007.use_mirror_vertex_groups = False
me_plane_007.update()
me_plane_014 = bpy.data.meshes.new('Plane.014')
me_plane_014.from_pydata([(0.72, -0.72, 0.05), (-0.72, -0.72, 0.05), (0.72, 0.72, 0.05), (-0.72, 0.72, 0.05)], [], [(2, 3, 1, 0)])
me_plane_014.materials.append(mat_toplight)
me_plane_014.use_remesh_preserve_volume = False
me_plane_014.use_remesh_preserve_attributes = False
me_plane_014.use_mirror_vertex_groups = False
me_plane_014.update()
me_plane_006 = bpy.data.meshes.new('Plane.006')
me_plane_006.from_pydata([(0.24, -0.24, 0.025), (-0.24, -0.24, 0.025), (0.24, 0.24, 0.025), (-0.24, 0.24, 0.025)], [], [(2, 3, 1, 0)])
me_plane_006.materials.append(mat_filllight)
me_plane_006.use_remesh_preserve_volume = False
me_plane_006.use_remesh_preserve_attributes = False
me_plane_006.use_mirror_vertex_groups = False
me_plane_006.update()
me_plane_005 = bpy.data.meshes.new('Plane.005')
me_plane_005.from_pydata([(0.24, -0.24, 0.0), (-0.24, -0.24, 0.0), (0.24, 0.24, 0.0), (-0.24, 0.24, 0.0), (0.25, -0.25, 0.0), (-0.25, -0.25, 0.0), (0.25, 0.25, 0.0), (-0.25, 0.25, 0.0), (0.24, -0.24, 0.05), (-0.24, -0.24, 0.05), (0.24, 0.24, 0.05), (-0.24, 0.24, 0.05), (0.25, -0.25, 0.05), (-0.25, -0.25, 0.05), (0.25, 0.25, 0.05), (-0.25, 0.25, 0.05)], [], [(2, 3, 1, 0), (11, 9, 1, 3), (7, 5, 13, 15), (8, 10, 2, 0), (0, 1, 9, 8), (8, 9, 13, 12), (11, 10, 14, 15), (9, 11, 15, 13), (10, 8, 12, 14), (6, 7, 15, 14), (10, 11, 3, 2), (12, 13, 5, 4), (4, 6, 14, 12), (0, 4, 5, 1), (1, 5, 7, 3), (3, 7, 6, 2), (2, 6, 4, 0)])
me_plane_005.materials.append(mat_lamp_cover)
me_plane_005.use_remesh_preserve_volume = False
me_plane_005.use_remesh_preserve_attributes = False
me_plane_005.use_mirror_vertex_groups = False
me_plane_005.update()
me_plane_010 = bpy.data.meshes.new('Plane.010')
me_plane_010.from_pydata([(0.48, -0.48, 0.05), (-0.48, -0.48, 0.05), (0.48, 0.48, 0.05), (-0.48, 0.48, 0.05)], [], [(2, 3, 1, 0)])
me_plane_010.materials.append(mat_keylight)
me_plane_010.use_remesh_preserve_volume = False
me_plane_010.use_remesh_preserve_attributes = False
me_plane_010.use_mirror_vertex_groups = False
me_plane_010.update()
me_plane_004 = bpy.data.meshes.new('Plane.004')
me_plane_004.from_pydata([(-1.192e-07, -0.48, 0.05), (-1.192e-07, 0.48, 0.05), (-0.48, 2.98e-08, 0.05), (0.48, 2.98e-08, 0.05), (-1.192e-07, 2.98e-08, 0.05), (-0.24, -0.48, 0.05), (-0.24, 0.48, 0.05), (-0.48, -0.24, 0.05), (0.48, 0.24, 0.05), (0.24, -0.48, 0.05), (0.24, 0.48, 0.05), (-0.48, 0.24, 0.05), (0.48, -0.24, 0.05), (-1.192e-07, -0.24, 0.05), (-1.192e-07, 0.24, 0.05), (0.24, 2.98e-08, 0.05), (-0.24, 2.98e-08, 0.05), (-0.24, -0.24, 0.05), (0.24, -0.24, 0.05), (0.24, 0.24, 0.05), (-0.24, 0.24, 0.05), (-0.36, -0.48, 0.05), (-0.36, 0.48, 0.05), (-0.48, -0.36, 0.05), (0.48, 0.36, 0.05), (0.36, -0.48, 0.05), (0.36, 0.48, 0.05), (-0.48, 0.36, 0.05), (0.48, -0.36, 0.05), (-1.192e-07, -0.36, 0.05), (-1.192e-07, 0.36, 0.05), (0.36, 2.98e-08, 0.05), (-0.12, 2.98e-08, 0.05), (-0.12, -0.48, 0.05), (-0.12, 0.48, 0.05), (-0.48, -0.12, 0.05), (0.48, 0.12, 0.05), (0.12, -0.48, 0.05), (0.12, 0.48, 0.05), (-0.48, 0.12, 0.05), (0.48, -0.12, 0.05), (-1.192e-07, -0.12, 0.05), (-1.192e-07, 0.12, 0.05), (0.12, 2.98e-08, 0.05), (-0.36, 2.98e-08, 0.05), (-0.24, -0.36, 0.05), (-0.24, -0.12, 0.05), (-0.12, -0.24, 0.05), (-0.36, -0.24, 0.05), (0.24, -0.36, 0.05), (0.24, -0.12, 0.05), (0.36, -0.24, 0.05), (0.12, -0.24, 0.05), (0.24, 0.12, 0.05), (0.24, 0.36, 0.05), (0.36, 0.24, 0.05), (0.12, 0.24, 0.05), (-0.24, 0.12, 0.05), (-0.24, 0.36, 0.05), (-0.12, 0.24, 0.05), (-0.36, 0.24, 0.05), (-0.36, -0.36, 0.05), (0.12, -0.36, 0.05), (0.12, 0.12, 0.05), (-0.36, 0.12, 0.05), (-0.12, -0.36, 0.05), (-0.12, -0.12, 0.05), (-0.36, -0.12, 0.05), (0.36, -0.36, 0.05), (0.36, -0.12, 0.05), (0.12, -0.12, 0.05), (0.36, 0.12, 0.05), (0.36, 0.36, 0.05), (0.12, 0.36, 0.05), (-0.12, 0.12, 0.05), (-0.12, 0.36, 0.05), (-0.36, 0.36, 0.05), (-0.42, -0.48, 0.05), (-0.42, 0.48, 0.05), (-0.48, -0.42, 0.05), (0.48, 0.42, 0.05), (0.42, -0.48, 0.05), (0.42, 0.48, 0.05), (-0.48, 0.42, 0.05), (0.48, -0.42, 0.05), (-1.192e-07, -0.42, 0.05), (-1.192e-07, 0.42, 0.05), (0.42, 2.98e-08, 0.05), (-0.06, 2.98e-08, 0.05), (-0.06, -0.48, 0.05), (-0.06, 0.48, 0.05), (-0.48, -0.06, 0.05), (0.48, 0.06, 0.05), (0.06, -0.48, 0.05), (0.06, 0.48, 0.05), (-0.48, 0.06, 0.05), (0.48, -0.06, 0.05), (-1.192e-07, -0.06, 0.05), (-1.192e-07, 0.06, 0.05), (0.06, 2.98e-08, 0.05), (-0.42, 2.98e-08, 0.05), (-0.24, -0.42, 0.05), (-0.24, -0.06, 0.05), (-0.06, -0.24, 0.05), (-0.3, -0.24, 0.05), (0.24, -0.42, 0.05), (0.24, -0.06, 0.05), (0.42, -0.24, 0.05), (0.18, -0.24, 0.05), (0.24, 0.06, 0.05), (0.24, 0.42, 0.05), (0.42, 0.24, 0.05), (0.18, 0.24, 0.05), (-0.24, 0.06, 0.05), (-0.24, 0.42, 0.05), (-0.06, 0.24, 0.05), (-0.3, 0.24, 0.05), (-0.3, -0.48, 0.05), (-0.3, 0.48, 0.05), (-0.48, -0.3, 0.05), (0.48, 0.3, 0.05), (0.3, -0.48, 0.05), (0.3, 0.48, 0.05), (-0.48, 0.3, 0.05), (0.48, -0.3, 0.05), (-1.192e-07, -0.3, 0.05), (-1.192e-07, 0.3, 0.05), (0.3, 2.98e-08, 0.05), (-0.18, 2.98e-08, 0.05), (-0.18, -0.48, 0.05), (-0.18, 0.48, 0.05), (-0.48, -0.18, 0.05), (0.48, 0.18, 0.05), (0.18, -0.48, 0.05), (0.18, 0.48, 0.05), (-0.48, 0.18, 0.05), (0.48, -0.18, 0.05), (-1.192e-07, -0.18, 0.05), (-1.192e-07, 0.18, 0.05), (0.18, 2.98e-08, 0.05), (-0.3, 2.98e-08, 0.05), (-0.24, -0.3, 0.05), (-0.24, -0.18, 0.05), (-0.18, -0.24, 0.05), (-0.42, -0.24, 0.05), (0.24, -0.3, 0.05), (0.24, -0.18, 0.05), (0.3, -0.24, 0.05), (0.06, -0.24, 0.05), (0.24, 0.18, 0.05), (0.24, 0.3, 0.05), (0.3, 0.24, 0.05), (0.06, 0.24, 0.05), (-0.24, 0.18, 0.05), (-0.24, 0.3, 0.05), (-0.18, 0.24, 0.05), (-0.42, 0.24, 0.05), (-0.36, -0.42, 0.05), (-0.36, -0.3, 0.05), (-0.3, -0.36, 0.05), (-0.42, -0.36, 0.05), (0.12, -0.42, 0.05), (0.12, -0.3, 0.05), (0.18, -0.36, 0.05), (0.06, -0.36, 0.05), (0.12, 0.06, 0.05), (0.12, 0.18, 0.05), (0.18, 0.12, 0.05), (0.06, 0.12, 0.05), (-0.36, 0.06, 0.05), (-0.36, 0.18, 0.05), (-0.3, 0.12, 0.05), (-0.42, 0.12, 0.05), (-0.12, -0.42, 0.05), (-0.12, -0.3, 0.05), (-0.06, -0.36, 0.05), (-0.18, -0.36, 0.05), (-0.12, -0.18, 0.05), (-0.12, -0.06, 0.05), (-0.06, -0.12, 0.05), (-0.18, -0.12, 0.05), (-0.36, -0.18, 0.05), (-0.36, -0.06, 0.05), (-0.3, -0.12, 0.05), (-0.42, -0.12, 0.05), (0.36, -0.42, 0.05), (0.36, -0.3, 0.05), (0.42, -0.36, 0.05), (0.3, -0.36, 0.05), (0.36, -0.18, 0.05), (0.36, -0.06, 0.05), (0.42, -0.12, 0.05), (0.3, -0.12, 0.05), (0.12, -0.18, 0.05), (0.12, -0.06, 0.05), (0.18, -0.12, 0.05), (0.06, -0.12, 0.05), (0.36, 0.06, 0.05), (0.36, 0.18, 0.05), (0.42, 0.12, 0.05), (0.3, 0.12, 0.05), (0.36, 0.3, 0.05), (0.36, 0.42, 0.05), (0.42, 0.36, 0.05), (0.3, 0.36, 0.05), (0.12, 0.3, 0.05), (0.12, 0.42, 0.05), (0.18, 0.36, 0.05), (0.06, 0.36, 0.05), (-0.12, 0.06, 0.05), (-0.12, 0.18, 0.05), (-0.06, 0.12, 0.05), (-0.18, 0.12, 0.05), (-0.12, 0.3, 0.05), (-0.12, 0.42, 0.05), (-0.06, 0.36, 0.05), (-0.18, 0.36, 0.05), (-0.36, 0.3, 0.05), (-0.36, 0.42, 0.05), (-0.3, 0.36, 0.05), (-0.42, 0.36, 0.05), (-0.42, -0.42, 0.05), (0.06, -0.42, 0.05), (0.06, 0.06, 0.05), (-0.42, 0.06, 0.05), (-0.18, -0.42, 0.05), (-0.18, -0.18, 0.05), (-0.42, -0.18, 0.05), (0.3, -0.42, 0.05), (0.3, -0.18, 0.05), (0.06, -0.18, 0.05), (0.3, 0.06, 0.05), (0.3, 0.3, 0.05), (0.06, 0.3, 0.05), (-0.18, 0.06, 0.05), (-0.18, 0.3, 0.05), (-0.42, 0.3, 0.05), (-0.3, -0.42, 0.05), (-0.3, -0.3, 0.05), (-0.42, -0.3, 0.05), (0.18, -0.42, 0.05), (0.18, -0.3, 0.05), (0.06, -0.3, 0.05), (0.18, 0.06, 0.05), (0.18, 0.18, 0.05), (0.06, 0.18, 0.05), (-0.3, 0.06, 0.05), (-0.3, 0.18, 0.05), (-0.42, 0.18, 0.05), (-0.06, -0.42, 0.05), (-0.06, -0.3, 0.05), (-0.18, -0.3, 0.05), (-0.06, -0.18, 0.05), (-0.06, -0.06, 0.05), (-0.18, -0.06, 0.05), (-0.3, -0.18, 0.05), (-0.3, -0.06, 0.05), (-0.42, -0.06, 0.05), (0.42, -0.42, 0.05), (0.42, -0.3, 0.05), (0.3, -0.3, 0.05), (0.42, -0.18, 0.05), (0.42, -0.06, 0.05), (0.3, -0.06, 0.05), (0.18, -0.18, 0.05), (0.18, -0.06, 0.05), (0.06, -0.06, 0.05), (0.42, 0.06, 0.05), (0.42, 0.18, 0.05), (0.3, 0.18, 0.05), (0.42, 0.3, 0.05), (0.42, 0.42, 0.05), (0.3, 0.42, 0.05), (0.18, 0.3, 0.05), (0.18, 0.42, 0.05), (0.06, 0.42, 0.05), (-0.06, 0.06, 0.05), (-0.06, 0.18, 0.05), (-0.18, 0.18, 0.05), (-0.06, 0.3, 0.05), (-0.06, 0.42, 0.05), (-0.18, 0.42, 0.05), (-0.3, 0.3, 0.05), (-0.3, 0.42, 0.05), (-0.42, 0.42, 0.05), (-1.144e-07, -0.48, 0.1), (-1.144e-07, 0.48, 0.1), (-0.48, 3.725e-08, 0.1), (0.48, 3.725e-08, 0.1), (-1.144e-07, 3.725e-08, 0.1), (-0.24, -0.48, 0.1), (-0.24, 0.48, 0.1), (-0.48, -0.24, 0.1), (0.48, 0.24, 0.1), (0.24, -0.48, 0.1), (0.24, 0.48, 0.1), (-0.48, 0.24, 0.1), (0.48, -0.24, 0.1), (-1.144e-07, -0.24, 0.1), (-1.144e-07, 0.24, 0.1), (0.24, 3.725e-08, 0.1), (-0.24, 3.725e-08, 0.1), (-0.24, -0.24, 0.1), (0.24, -0.24, 0.1), (0.24, 0.24, 0.1), (-0.24, 0.24, 0.1), (-0.36, -0.48, 0.1), (-0.36, 0.48, 0.1), (-0.48, -0.36, 0.1), (0.48, 0.36, 0.1), (0.36, -0.48, 0.1), (0.36, 0.48, 0.1), (-0.48, 0.36, 0.1), (0.48, -0.36, 0.1), (-1.144e-07, -0.36, 0.1), (-1.144e-07, 0.36, 0.1), (0.36, 3.725e-08, 0.1), (-0.12, 3.725e-08, 0.1), (-0.12, -0.48, 0.1), (-0.12, 0.48, 0.1), (-0.48, -0.12, 0.1), (0.48, 0.12, 0.1), (0.12, -0.48, 0.1), (0.12, 0.48, 0.1), (-0.48, 0.12, 0.1), (0.48, -0.12, 0.1), (-1.144e-07, -0.12, 0.1), (-1.144e-07, 0.12, 0.1), (0.12, 3.725e-08, 0.1), (-0.36, 3.725e-08, 0.1), (-0.24, -0.36, 0.1), (-0.24, -0.12, 0.1), (-0.12, -0.24, 0.1), (-0.36, -0.24, 0.1), (0.24, -0.36, 0.1), (0.24, -0.12, 0.1), (0.36, -0.24, 0.1), (0.12, -0.24, 0.1), (0.24, 0.12, 0.1), (0.24, 0.36, 0.1), (0.36, 0.24, 0.1), (0.12, 0.24, 0.1), (-0.24, 0.12, 0.1), (-0.24, 0.36, 0.1), (-0.12, 0.24, 0.1), (-0.36, 0.24, 0.1), (-0.36, -0.36, 0.1), (0.12, -0.36, 0.1), (0.12, 0.12, 0.1), (-0.36, 0.12, 0.1), (-0.12, -0.36, 0.1), (-0.12, -0.12, 0.1), (-0.36, -0.12, 0.1), (0.36, -0.36, 0.1), (0.36, -0.12, 0.1), (0.12, -0.12, 0.1), (0.36, 0.12, 0.1), (0.36, 0.36, 0.1), (0.12, 0.36, 0.1), (-0.12, 0.12, 0.1), (-0.12, 0.36, 0.1), (-0.36, 0.36, 0.1), (-0.42, -0.48, 0.1), (-0.42, 0.48, 0.1), (-0.48, -0.42, 0.1), (0.48, 0.42, 0.1), (0.42, -0.48, 0.1), (0.42, 0.48, 0.1), (-0.48, 0.42, 0.1), (0.48, -0.42, 0.1), (-1.144e-07, -0.42, 0.1), (-1.144e-07, 0.42, 0.1), (0.42, 3.725e-08, 0.1), (-0.06, 3.725e-08, 0.1), (-0.06, -0.48, 0.1), (-0.06, 0.48, 0.1), (-0.48, -0.06, 0.1), (0.48, 0.06, 0.1), (0.06, -0.48, 0.1), (0.06, 0.48, 0.1), (-0.48, 0.06, 0.1), (0.48, -0.06, 0.1), (-1.144e-07, -0.06, 0.1), (-1.144e-07, 0.06, 0.1), (0.06, 3.725e-08, 0.1), (-0.42, 3.725e-08, 0.1), (-0.24, -0.42, 0.1), (-0.24, -0.06, 0.1), (-0.06, -0.24, 0.1), (-0.3, -0.24, 0.1), (0.24, -0.42, 0.1), (0.24, -0.06, 0.1), (0.42, -0.24, 0.1), (0.18, -0.24, 0.1), (0.24, 0.06, 0.1), (0.24, 0.42, 0.1), (0.42, 0.24, 0.1), (0.18, 0.24, 0.1), (-0.24, 0.06, 0.1), (-0.24, 0.42, 0.1), (-0.06, 0.24, 0.1), (-0.3, 0.24, 0.1), (-0.3, -0.48, 0.1), (-0.3, 0.48, 0.1), (-0.48, -0.3, 0.1), (0.48, 0.3, 0.1), (0.3, -0.48, 0.1), (0.3, 0.48, 0.1), (-0.48, 0.3, 0.1), (0.48, -0.3, 0.1), (-1.144e-07, -0.3, 0.1), (-1.144e-07, 0.3, 0.1), (0.3, 3.725e-08, 0.1), (-0.18, 3.725e-08, 0.1), (-0.18, -0.48, 0.1), (-0.18, 0.48, 0.1), (-0.48, -0.18, 0.1), (0.48, 0.18, 0.1), (0.18, -0.48, 0.1), (0.18, 0.48, 0.1), (-0.48, 0.18, 0.1), (0.48, -0.18, 0.1), (-1.144e-07, -0.18, 0.1), (-1.144e-07, 0.18, 0.1), (0.18, 3.725e-08, 0.1), (-0.3, 3.725e-08, 0.1), (-0.24, -0.3, 0.1), (-0.24, -0.18, 0.1), (-0.18, -0.24, 0.1), (-0.42, -0.24, 0.1), (0.24, -0.3, 0.1), (0.24, -0.18, 0.1), (0.3, -0.24, 0.1), (0.06, -0.24, 0.1), (0.24, 0.18, 0.1), (0.24, 0.3, 0.1), (0.3, 0.24, 0.1), (0.06, 0.24, 0.1), (-0.24, 0.18, 0.1), (-0.24, 0.3, 0.1), (-0.18, 0.24, 0.1), (-0.42, 0.24, 0.1), (-0.36, -0.42, 0.1), (-0.36, -0.3, 0.1), (-0.3, -0.36, 0.1), (-0.42, -0.36, 0.1), (0.12, -0.42, 0.1), (0.12, -0.3, 0.1), (0.18, -0.36, 0.1), (0.06, -0.36, 0.1), (0.12, 0.06, 0.1), (0.12, 0.18, 0.1), (0.18, 0.12, 0.1), (0.06, 0.12, 0.1), (-0.36, 0.06, 0.1), (-0.36, 0.18, 0.1), (-0.3, 0.12, 0.1), (-0.42, 0.12, 0.1), (-0.12, -0.42, 0.1), (-0.12, -0.3, 0.1), (-0.06, -0.36, 0.1), (-0.18, -0.36, 0.1), (-0.12, -0.18, 0.1), (-0.12, -0.06, 0.1), (-0.06, -0.12, 0.1), (-0.18, -0.12, 0.1), (-0.36, -0.18, 0.1), (-0.36, -0.06, 0.1), (-0.3, -0.12, 0.1), (-0.42, -0.12, 0.1), (0.36, -0.42, 0.1), (0.36, -0.3, 0.1), (0.42, -0.36, 0.1), (0.3, -0.36, 0.1), (0.36, -0.18, 0.1), (0.36, -0.06, 0.1), (0.42, -0.12, 0.1), (0.3, -0.12, 0.1), (0.12, -0.18, 0.1), (0.12, -0.06, 0.1), (0.18, -0.12, 0.1), (0.06, -0.12, 0.1), (0.36, 0.06, 0.1), (0.36, 0.18, 0.1), (0.42, 0.12, 0.1), (0.3, 0.12, 0.1), (0.36, 0.3, 0.1), (0.36, 0.42, 0.1), (0.42, 0.36, 0.1), (0.3, 0.36, 0.1), (0.12, 0.3, 0.1), (0.12, 0.42, 0.1), (0.18, 0.36, 0.1), (0.06, 0.36, 0.1), (-0.12, 0.06, 0.1), (-0.12, 0.18, 0.1), (-0.06, 0.12, 0.1), (-0.18, 0.12, 0.1), (-0.12, 0.3, 0.1), (-0.12, 0.42, 0.1), (-0.06, 0.36, 0.1), (-0.18, 0.36, 0.1), (-0.36, 0.3, 0.1), (-0.36, 0.42, 0.1), (-0.3, 0.36, 0.1), (-0.42, 0.36, 0.1), (-0.42, -0.42, 0.1), (0.06, -0.42, 0.1), (0.06, 0.06, 0.1), (-0.42, 0.06, 0.1), (-0.18, -0.42, 0.1), (-0.18, -0.18, 0.1), (-0.42, -0.18, 0.1), (0.3, -0.42, 0.1), (0.3, -0.18, 0.1), (0.06, -0.18, 0.1), (0.3, 0.06, 0.1), (0.3, 0.3, 0.1), (0.06, 0.3, 0.1), (-0.18, 0.06, 0.1), (-0.18, 0.3, 0.1), (-0.42, 0.3, 0.1), (-0.3, -0.42, 0.1), (-0.3, -0.3, 0.1), (-0.42, -0.3, 0.1), (0.18, -0.42, 0.1), (0.18, -0.3, 0.1), (0.06, -0.3, 0.1), (0.18, 0.06, 0.1), (0.18, 0.18, 0.1), (0.06, 0.18, 0.1), (-0.3, 0.06, 0.1), (-0.3, 0.18, 0.1), (-0.42, 0.18, 0.1), (-0.06, -0.42, 0.1), (-0.06, -0.3, 0.1), (-0.18, -0.3, 0.1), (-0.06, -0.18, 0.1), (-0.06, -0.06, 0.1), (-0.18, -0.06, 0.1), (-0.3, -0.18, 0.1), (-0.3, -0.06, 0.1), (-0.42, -0.06, 0.1), (0.42, -0.42, 0.1), (0.42, -0.3, 0.1), (0.3, -0.3, 0.1), (0.42, -0.18, 0.1), (0.42, -0.06, 0.1), (0.3, -0.06, 0.1), (0.18, -0.18, 0.1), (0.18, -0.06, 0.1), (0.06, -0.06, 0.1), (0.42, 0.06, 0.1), (0.42, 0.18, 0.1), (0.3, 0.18, 0.1), (0.42, 0.3, 0.1), (0.42, 0.42, 0.1), (0.3, 0.42, 0.1), (0.18, 0.3, 0.1), (0.18, 0.42, 0.1), (0.06, 0.42, 0.1), (-0.06, 0.06, 0.1), (-0.06, 0.18, 0.1), (-0.18, 0.18, 0.1), (-0.06, 0.3, 0.1), (-0.06, 0.42, 0.1), (-0.18, 0.42, 0.1), (-0.3, 0.3, 0.1), (-0.3, 0.42, 0.1), (-0.42, 0.42, 0.1)], [], [(14, 152, 437, 299), (29, 85, 370, 314), (62, 162, 447, 347), (173, 225, 510, 458), (244, 166, 451, 529), (108, 264, 549, 393), (118, 283, 568, 403), (5, 101, 386, 290), (32, 178, 463, 317), (55, 111, 396, 340), (49, 188, 473, 334), (151, 232, 517, 436), (143, 251, 536, 428), (120, 270, 555, 405), (15, 127, 412, 300), (72, 204, 489, 357), (41, 137, 422, 326), (75, 214, 499, 360), (141, 238, 523, 426), (257, 91, 376, 542), (211, 277, 562, 496), (20, 153, 438, 305), (30, 86, 371, 315), (62, 163, 448, 347), (225, 101, 386, 510), (168, 245, 530, 453), (195, 264, 549, 480), (114, 283, 568, 399), (16, 102, 387, 301), (41, 179, 464, 326), (56, 112, 397, 341), (69, 189, 474, 354), (204, 232, 517, 489), (174, 251, 536, 459), (270, 201, 486, 555), (16, 128, 413, 301), (56, 205, 490, 341), (42, 138, 423, 327), (75, 215, 500, 360), (238, 158, 443, 523), (81, 258, 543, 366), (115, 277, 562, 400), (20, 154, 439, 305), (31, 87, 372, 316), (29, 164, 449, 314), (143, 226, 511, 428), (152, 245, 530, 437), (146, 264, 549, 431), (283, 218, 503, 568), (13, 103, 388, 298), (66, 180, 465, 351), (57, 113, 398, 342), (69, 190, 475, 354), (201, 232, 517, 486), (251, 141, 426, 536), (203, 271, 556, 488), (38, 206, 491, 323), (43, 139, 424, 328), (58, 216, 501, 343), (160, 239, 524, 445), (187, 258, 543, 472), (138, 277, 562, 423), (20, 155, 440, 305), (32, 88, 373, 317), (63, 165, 450, 348), (180, 226, 511, 465), (166, 245, 530, 451), (264, 193, 478, 549), (220, 284, 569, 505), (17, 104, 389, 302), (48, 181, 466, 333), (58, 114, 399, 343), (69, 191, 476, 354), (232, 150, 435, 517), (103, 252, 537, 388), (82, 271, 556, 367), (54, 207, 492, 339), (44, 140, 425, 329), (76, 217, 502, 361), (144, 239, 524, 429), (84, 258, 543, 369), (277, 210, 495, 562), (11, 156, 441, 296), (63, 166, 451, 348), (177, 226, 511, 462), (245, 138, 423, 530), (195, 265, 550, 480), (78, 284, 569, 363), (9, 105, 390, 294), (44, 182, 467, 329), (59, 115, 400, 344), (50, 192, 477, 335), (152, 233, 518, 437), (179, 252, 537, 464), (80, 271, 556, 365), (73, 208, 493, 358), (45, 141, 426, 330), (76, 218, 503, 361), (158, 239, 524, 443), (258, 185, 470, 543), (212, 278, 563, 497), (21, 157, 442, 306), (63, 167, 452, 348), (226, 142, 427, 511), (140, 246, 531, 425), (139, 265, 550, 424), (218, 284, 569, 503), (15, 106, 391, 300), (46, 183, 468, 331), (60, 116, 401, 345), (70, 193, 478, 355), (208, 233, 518, 493), (137, 252, 537, 422), (271, 202, 487, 556), (32, 209, 494, 317), (46, 142, 427, 331), (76, 219, 504, 361), (239, 119, 404, 524), (187, 259, 544, 472), (155, 278, 563, 440), (48, 158, 443, 333), (42, 168, 453, 327), (144, 227, 512, 429), (171, 246, 531, 456), (106, 265, 550, 391), (284, 83, 368, 569), (12, 107, 392, 297), (67, 184, 469, 352), (70, 194, 479, 355), (205, 233, 518, 490), (252, 177, 462, 537), (204, 272, 557, 489), (59, 210, 495, 344), (47, 143, 428, 332), (27, 220, 505, 312), (133, 240, 525, 418), (107, 259, 544, 392), (210, 278, 563, 495), (45, 159, 444, 330), (64, 169, 454, 349), (184, 227, 512, 469), (113, 246, 531, 398), (265, 194, 479, 550), (18, 108, 393, 303), (25, 185, 470, 310), (70, 195, 480, 355), (233, 126, 411, 518), (179, 253, 538, 464), (122, 272, 557, 407), (42, 211, 496, 327), (48, 144, 429, 333), (77, 221, 506, 362), (163, 240, 525, 448), (124, 259, 544, 409), (278, 153, 438, 563), (61, 160, 445, 346), (64, 170, 455, 349), (181, 227, 512, 466), (246, 169, 454, 531), (196, 266, 551, 481), (15, 109, 394, 300), (51, 186, 471, 336), (41, 196, 481, 326), (128, 234, 519, 413), (88, 253, 538, 373), (202, 272, 557, 487), (74, 212, 497, 359), (49, 145, 430, 334), (160, 221, 506, 445), (105, 240, 525, 390), (259, 186, 471, 544), (115, 279, 564, 400), (37, 161, 446, 322), (64, 171, 456, 349), (227, 131, 416, 512), (171, 247, 532, 456), (99, 266, 551, 384), (10, 110, 395, 295), (28, 187, 472, 313), (71, 197, 482, 356), (212, 234, 519, 497), (97, 253, 538, 382), (272, 110, 395, 557), (59, 213, 498, 344), (50, 146, 431, 335), (157, 221, 506, 442), (240, 161, 446, 525), (188, 260, 545, 473), (215, 279, 564, 500), (0, 85, 370, 285), (52, 162, 447, 337), (39, 172, 457, 324), (121, 228, 513, 406), (116, 247, 532, 401), (194, 266, 551, 479), (8, 111, 396, 293), (68, 188, 473, 353), (71, 198, 483, 356), (209, 234, 519, 494), (253, 178, 463, 538), (112, 273, 558, 397), (13, 137, 422, 298), (34, 214, 499, 319), (51, 147, 432, 336), (221, 79, 364, 506), (163, 241, 526, 448), (147, 260, 545, 432), (126, 279, 564, 411), (1, 86, 371, 286), (49, 163, 448, 334), (65, 173, 458, 350), (188, 228, 513, 473), (153, 247, 532, 438), (266, 97, 382, 551), (19, 112, 397, 304), (51, 189, 474, 336), (71, 199, 484, 356), (234, 113, 398, 519), (180, 254, 539, 465), (207, 273, 558, 492), (14, 138, 423, 299), (30, 215, 500, 315), (52, 148, 433, 337), (93, 222, 507, 378), (108, 241, 526, 393), (186, 260, 545, 471), (279, 213, 498, 564), (3, 87, 372, 288), (62, 164, 449, 347), (41, 97, 382, 326), (65, 174, 459, 350), (185, 228, 513, 470), (247, 170, 455, 532), (87, 267, 552, 372), (16, 113, 398, 301), (31, 190, 475, 316), (53, 200, 485, 338), (155, 235, 520, 440), (128, 254, 539, 413), (150, 273, 558, 435), (15, 139, 424, 300), (75, 216, 501, 360), (53, 149, 434, 338), (164, 222, 507, 449), (145, 241, 526, 430), (260, 145, 430, 545), (215, 280, 565, 500), (4, 88, 373, 289), (43, 165, 450, 328), (42, 98, 383, 327), (65, 175, 460, 350), (228, 105, 390, 513), (172, 248, 533, 457), (199, 267, 552, 484), (6, 114, 399, 291), (40, 191, 476, 325), (72, 201, 486, 357), (216, 235, 520, 501), (178, 254, 539, 463), (273, 205, 490, 558), (16, 140, 425, 301), (60, 217, 502, 345), (54, 150, 435, 339), (161, 222, 507, 446), (241, 162, 447, 526), (107, 261, 546, 392), (90, 280, 565, 375), (56, 166, 451, 341), (43, 99, 384, 328), (45, 176, 461, 330), (147, 229, 514, 432), (156, 248, 533, 441), (92, 267, 552, 377), (14, 115, 400, 299), (69, 192, 477, 354), (29, 125, 410, 314), (72, 202, 487, 357), (213, 235, 520, 498), (254, 102, 387, 539), (207, 274, 559, 492), (17, 141, 426, 302), (22, 218, 503, 307), (55, 151, 436, 340), (222, 85, 370, 507), (164, 242, 527, 449), (191, 261, 546, 476), (86, 280, 565, 371), (53, 167, 452, 338), (44, 100, 385, 329), (66, 177, 462, 351), (192, 229, 514, 477), (170, 248, 533, 455), (267, 197, 482, 552), (20, 116, 401, 305), (52, 193, 478, 337), (30, 126, 411, 315), (72, 203, 488, 357), (235, 154, 439, 520), (104, 255, 540, 389), (134, 274, 559, 419), (17, 142, 427, 302), (58, 219, 504, 343), (56, 152, 437, 341), (99, 223, 508, 384), (148, 242, 527, 433), (136, 261, 546, 421), (280, 214, 499, 565), (63, 168, 453, 348), (45, 101, 386, 330), (66, 178, 463, 351), (189, 229, 514, 474), (248, 135, 420, 533), (199, 268, 553, 484), (43, 194, 479, 328), (31, 127, 412, 316), (54, 204, 489, 339), (156, 236, 521, 441), (183, 255, 540, 468), (110, 274, 559, 395), (17, 143, 428, 302), (76, 220, 505, 361), (57, 153, 438, 342), (168, 223, 508, 453), (162, 242, 527, 447), (261, 189, 474, 546), (216, 281, 566, 501), (44, 169, 454, 329), (46, 102, 387, 331), (66, 179, 464, 351), (229, 146, 431, 514), (89, 249, 534, 374), (111, 268, 553, 396), (50, 195, 480, 335), (32, 128, 413, 317), (73, 205, 490, 358), (220, 236, 521, 505), (142, 255, 540, 427), (274, 206, 491, 559), (7, 144, 429, 292), (58, 154, 439, 343), (165, 223, 508, 450), (242, 125, 410, 527), (191, 262, 547, 476), (130, 281, 566, 415), (60, 170, 455, 345), (47, 103, 388, 332), (46, 180, 465, 331), (148, 230, 515, 433), (175, 249, 534, 460), (132, 268, 553, 417), (70, 196, 481, 355), (73, 206, 491, 358), (217, 236, 521, 502), (255, 181, 466, 540), (208, 275, 560, 493), (18, 145, 430, 303), (59, 155, 440, 344), (223, 98, 383, 508), (139, 243, 528, 424), (87, 262, 547, 372), (214, 281, 566, 499), (57, 171, 456, 342), (48, 104, 389, 333), (67, 181, 466, 352), (196, 230, 515, 481), (85, 249, 534, 370), (268, 198, 483, 553), (31, 197, 482, 316), (73, 207, 492, 358), (236, 123, 408, 521), (183, 256, 541, 468), (94, 275, 560, 379), (18, 146, 431, 303), (60, 156, 441, 345), (100, 224, 509, 385), (167, 243, 528, 452), (96, 262, 547, 381), (281, 114, 399, 566), (64, 172, 457, 349), (49, 105, 390, 334), (67, 182, 467, 352), (193, 230, 515, 478), (249, 173, 458, 534), (200, 269, 554, 485), (55, 198, 483, 340), (30, 208, 493, 315), (117, 237, 522, 402), (140, 256, 541, 425), (206, 275, 560, 491), (18, 147, 432, 303), (61, 157, 442, 346), (172, 224, 509, 457), (109, 243, 528, 394), (262, 190, 475, 547), (116, 282, 567, 401), (33, 173, 458, 318), (50, 106, 391, 335), (67, 183, 468, 352), (230, 137, 422, 515), (175, 250, 535, 460), (151, 269, 554, 436), (36, 199, 484, 321), (74, 209, 494, 359), (159, 237, 522, 444), (102, 256, 541, 387), (275, 86, 371, 560), (13, 148, 433, 298), (61, 158, 443, 346), (169, 224, 509, 454), (243, 165, 450, 528), (192, 263, 548, 477), (219, 282, 567, 504), (4, 97, 382, 289), (47, 174, 459, 332), (51, 107, 392, 336), (35, 184, 469, 320), (127, 231, 516, 412), (103, 250, 535, 388), (198, 269, 554, 483), (71, 200, 485, 356), (74, 210, 495, 359), (101, 237, 522, 386), (256, 182, 467, 541), (88, 276, 561, 373), (19, 149, 434, 304), (61, 159, 444, 346), (224, 95, 380, 509), (167, 244, 529, 452), (127, 263, 548, 412), (154, 282, 567, 439), (4, 98, 383, 289), (29, 175, 460, 314), (52, 108, 393, 337), (68, 185, 470, 353), (200, 231, 516, 485), (125, 250, 535, 410), (269, 149, 434, 554), (55, 201, 486, 340), (74, 211, 496, 359), (237, 157, 442, 522), (184, 257, 542, 469), (211, 276, 561, 496), (19, 150, 435, 304), (23, 160, 445, 308), (129, 225, 510, 414), (112, 244, 529, 397), (190, 263, 548, 475), (282, 217, 502, 567), (4, 99, 384, 289), (65, 176, 461, 350), (53, 109, 394, 338), (68, 186, 471, 353), (197, 231, 516, 482), (250, 174, 459, 535), (111, 270, 555, 396), (13, 125, 410, 298), (26, 202, 487, 311), (57, 212, 497, 342), (159, 238, 523, 444), (100, 257, 542, 385), (98, 276, 561, 383), (19, 151, 436, 304), (62, 161, 446, 347), (176, 225, 510, 461), (149, 244, 529, 434), (263, 106, 391, 548), (219, 283, 568, 504), (2, 100, 385, 287), (47, 177, 462, 332), (54, 110, 395, 339), (68, 187, 472, 353), (231, 109, 394, 516), (176, 251, 536, 461), (203, 270, 555, 488), (14, 126, 411, 299), (24, 203, 488, 309), (75, 213, 498, 360), (104, 238, 523, 389), (182, 257, 542, 467), (276, 209, 494, 561)])
me_plane_004.materials.append(mat_lamp_cover)
me_plane_004.use_remesh_preserve_volume = False
me_plane_004.use_remesh_preserve_attributes = False
me_plane_004.use_mirror_vertex_groups = False
me_plane_004.update()
me_plane_009 = bpy.data.meshes.new('Plane.009')
me_plane_009.from_pydata([(0.48, -0.48, 0.0), (-0.48, -0.48, 0.0), (0.48, 0.48, 0.0), (-0.48, 0.48, 0.0), (0.5, -0.5, 0.0), (-0.5, -0.5, 0.0), (0.5, 0.5, 0.0), (-0.5, 0.5, 0.0), (0.48, -0.48, 0.1), (-0.48, -0.48, 0.1), (0.48, 0.48, 0.1), (-0.48, 0.48, 0.1), (0.5, -0.5, 0.1), (-0.5, -0.5, 0.1), (0.5, 0.5, 0.1), (-0.5, 0.5, 0.1)], [], [(2, 3, 1, 0), (11, 9, 1, 3), (7, 5, 13, 15), (8, 10, 2, 0), (0, 1, 9, 8), (8, 9, 13, 12), (11, 10, 14, 15), (9, 11, 15, 13), (10, 8, 12, 14), (6, 7, 15, 14), (10, 11, 3, 2), (12, 13, 5, 4), (4, 6, 14, 12), (0, 4, 5, 1), (1, 5, 7, 3), (3, 7, 6, 2), (2, 6, 4, 0)])
me_plane_009.materials.append(mat_lamp_cover)
me_plane_009.use_remesh_preserve_volume = False
me_plane_009.use_remesh_preserve_attributes = False
me_plane_009.use_mirror_vertex_groups = False
me_plane_009.update()
me_lightbox = bpy.data.meshes.new('LightBox')
me_lightbox.from_pydata([(4.0, 4.0, 0.0), (4.0, -4.0, 0.0), (4.0, 4.0, 4.0), (4.0, -4.0, 4.0), (4.0, -2.0, 0.0), (4.0, -2.0, 4.0), (-4.0, -4.0, 4.0), (-4.0, 4.0, 4.0), (-4.0, 1.179e-06, 0.0), (-4.0, -2.0, 4.0), (4.0, -6.446e-08, 0.0), (-4.0, -2.0, 0.0), (-4.0, -4.0, 0.0), (-4.0, 4.0, 0.0), (2.0, 4.0, 4.0), (9.537e-07, 4.0, 4.0), (-2.0, 4.0, 4.0), (2.0, -2.0, 0.0), (3.179e-07, -2.0, 0.0), (-2.0, -2.0, 0.0), (2.0, 4.0, 0.0), (9.537e-07, 4.0, 0.0), (-2.0, 4.0, 0.0), (2.0, -4.0, 0.0), (-3.179e-07, -4.0, 0.0), (-2.0, -4.0, 0.0), (-2.0, 8.941e-07, 0.0), (2.0, 2.465e-07, 0.0), (3.179e-07, 5.575e-07, 0.0), (4.0, -2.533e-06, 4.0), (-4.0, -4.47e-07, 4.0), (-4.0, -2.0, 3.867), (-4.0, 4.0, 3.867), (-4.0, -4.0, 3.867), (4.0, -2.451e-06, 3.867), (-4.0, -3.928e-07, 3.867), (2.0, 4.0, 3.867), (-2.0, 4.0, 3.867), (9.537e-07, 4.0, 3.867), (4.0, -2.0, 3.867), (4.0, -4.0, 3.867), (4.0, 4.0, 3.867)], [], [(31, 33, 12, 11), (17, 27, 28, 18), (1, 4, 17, 23), (23, 17, 18, 24), (24, 18, 19, 25), (21, 28, 27, 20), (22, 26, 28, 21), (18, 28, 26, 19), (32, 35, 8, 13), (13, 8, 26, 22), (41, 34, 29, 2), (37, 22, 21, 38), (19, 26, 8, 11), (38, 21, 20, 36), (32, 13, 22, 37), (36, 20, 0, 41), (25, 19, 11, 12), (10, 0, 20, 27), (39, 34, 10, 4), (4, 10, 27, 17), (40, 39, 4, 1), (35, 31, 11, 8), (9, 6, 33, 31), (7, 30, 35, 32), (0, 10, 34, 41), (16, 37, 38, 15), (15, 38, 36, 14), (7, 32, 37, 16), (14, 36, 41, 2), (5, 29, 34, 39), (3, 5, 39, 40), (30, 9, 31, 35)])
me_lightbox.polygons.foreach_set('use_smooth', [True] * 32)
me_lightbox.materials.append(mat_lightbox)
me_lightbox.use_remesh_preserve_volume = False
me_lightbox.use_remesh_preserve_attributes = False
me_lightbox.use_mirror_vertex_groups = False
me_lightbox.update()

# ---- objects
ob_camera_tracker = bpy.data.objects.new('Camera_tracker', None)
ob_camera = bpy.data.objects.new('Camera', cam_camera)
ob_target = bpy.data.objects.new('target', None)
ob_lightrig = bpy.data.objects.new('LightRig', me_lightrig)
ob_rimlight = bpy.data.objects.new('rimLight', None)
ob_rimlight_grid = bpy.data.objects.new('rimLight_grid', me_plane_019)
ob_rimlight_cover = bpy.data.objects.new('rimLight_cover', me_plane_017)
ob_rimlight_lamp = bpy.data.objects.new('rimLight_lamp', me_plane_016)
ob_toplight = bpy.data.objects.new('topLight', None)
ob_toplight_cover = bpy.data.objects.new('topLight_cover', me_plane_007)
ob_toplight_lamp = bpy.data.objects.new('topLight_lamp', me_plane_014)
ob_filllight = bpy.data.objects.new('fillLight', None)
ob_filllight_lamp = bpy.data.objects.new('fillLight_lamp', me_plane_006)
ob_filllight_cover = bpy.data.objects.new('fillLight_cover', me_plane_005)
ob_keylight = bpy.data.objects.new('keyLight', None)
ob_keylight_lamp = bpy.data.objects.new('keyLight_lamp', me_plane_010)
ob_keylight_grid = bpy.data.objects.new('keyLight_grid', me_plane_004)
ob_keylight_cover = bpy.data.objects.new('keyLight_cover', me_plane_009)
ob_lightbox = bpy.data.objects.new('LightBox', me_lightbox)

# ---- transforms, parenting, visibility, modifiers, constraints
ob_camera_tracker.location = (0.0, 0.0, 0.16)
ob_camera_tracker.empty_display_size = 0.25
ob_camera_tracker.empty_image_offset = (0.0, 0.0)
ob_camera_tracker.lineart.crease_threshold = 0.0
ob_camera.parent = ob_camera_tracker
ob_camera.matrix_parent_inverse = Matrix(((1.0, 0.0, 0.0, 0.0), (0.0, 1.0, 0.0, 0.0), (0.0, 0.0, 1.0, -0.16), (0.0, 0.0, 0.0, 1.0)))
ob_camera.location = (0.0, -1.564, 0.3023)
ob_camera.lock_rotations_4d = False
ob_camera.empty_display_type = 'ARROWS'
ob_camera.color = (0.0, 0.0, 0.0, 0.0)
ob_camera.display_type = 'WIRE'
ob_camera.lineart.crease_threshold = 0.0
_c = ob_camera.constraints.new('TRACK_TO'); _c.name = 'Track To'
_c.target = ob_camera_tracker
ob_target.location = (0.0, 0.0, 0.1598)
ob_target.scale = (0.105, 0.105, 0.105)
ob_target.empty_display_type = 'SPHERE'
ob_target.empty_image_offset = (0.0, 0.0)
ob_target.lineart.crease_threshold = 0.0
ob_lightrig.location = (0.0, 0.0, 0.001)
ob_lightrig.visible_camera = False
ob_lightrig.visible_diffuse = False
ob_lightrig.visible_glossy = False
ob_lightrig.visible_transmission = False
ob_lightrig.visible_shadow = False
ob_lightrig.display_type = 'WIRE'
ob_lightrig.lineart.crease_threshold = 0.0
ob_rimlight.parent = ob_lightrig
ob_rimlight.matrix_parent_inverse = Matrix(((1.0, 0.0, 0.0, 0.0), (0.0, 1.0, 0.0, 0.0), (0.0, 0.0, 1.0, -0.001), (0.0, 0.0, 0.0, 1.0)))
ob_rimlight.location = (-0.8836, 1.053, 1.168)
ob_rimlight.rotation_euler = (-2.007, 8.198e-09, -2.444)
ob_rimlight.empty_display_type = 'SINGLE_ARROW'
ob_rimlight.empty_display_size = 0.5
ob_rimlight.empty_image_offset = (0.0, 0.0)
ob_rimlight.lineart.crease_threshold = 0.0
ob_rimlight_grid.parent = ob_rimlight
ob_rimlight_grid.matrix_parent_inverse = Matrix(((0.2586, -0.966, 9.313e-10, 0.008025), (-0.483, -0.1293, -0.866, -0.07389), (0.8366, 0.224, -0.5, 1.128), (0.0, 0.0, 0.0, 1.0)))
ob_rimlight_grid.location = (0.0, 0.0, 0.0)
ob_rimlight_grid.lineart.crease_threshold = 0.0
_c = ob_rimlight_grid.constraints.new('COPY_LOCATION'); _c.name = 'Copy Location'
_c.target = ob_rimlight
_c = ob_rimlight_grid.constraints.new('COPY_ROTATION'); _c.name = 'Copy Rotation'
_c.active = False
_c.target = ob_rimlight
ob_rimlight_cover.parent = ob_rimlight
ob_rimlight_cover.matrix_parent_inverse = Matrix(((0.2586, -0.966, 9.313e-10, 0.008025), (-0.483, -0.1293, -0.866, -0.07389), (0.8366, 0.224, -0.5, 1.128), (0.0, 0.0, 0.0, 1.0)))
ob_rimlight_cover.location = (0.0, 0.0, 0.0)
ob_rimlight_cover.visible_diffuse = False
ob_rimlight_cover.visible_glossy = False
ob_rimlight_cover.visible_transmission = False
ob_rimlight_cover.lineart.crease_threshold = 0.0
_c = ob_rimlight_cover.constraints.new('COPY_LOCATION'); _c.name = 'Copy Location'
_c.target = ob_rimlight
_c = ob_rimlight_cover.constraints.new('COPY_ROTATION'); _c.name = 'Copy Rotation'
_c.target = ob_rimlight
ob_rimlight_lamp.parent = ob_rimlight
ob_rimlight_lamp.matrix_parent_inverse = Matrix(((0.2586, -0.966, 9.313e-10, 0.008025), (-0.483, -0.1293, -0.866, -0.07389), (0.8366, 0.224, -0.5, 1.128), (0.0, 0.0, 0.0, 1.0)))
ob_rimlight_lamp.location = (0.0, 0.0, 0.0)
ob_rimlight_lamp.lineart.crease_threshold = 0.0
_c = ob_rimlight_lamp.constraints.new('COPY_LOCATION'); _c.name = 'Copy Location'
_c.active = True
_c.target = ob_rimlight
_c = ob_rimlight_lamp.constraints.new('COPY_ROTATION'); _c.name = 'Copy Rotation'
_c.active = False
_c.target = ob_rimlight
ob_toplight.parent = ob_lightrig
ob_toplight.matrix_parent_inverse = Matrix(((1.0, 0.0, 0.0, 0.0), (0.0, 1.0, 0.0, 0.0), (0.0, 0.0, 1.0, -0.001), (0.0, 0.0, 0.0, 1.0)))
ob_toplight.location = (0.0, 0.0, 1.8)
ob_toplight.rotation_euler = (3.142, -0.0, 0.0)
ob_toplight.empty_display_type = 'SINGLE_ARROW'
ob_toplight.empty_display_size = 0.5
ob_toplight.empty_image_offset = (0.0, 0.0)
ob_toplight.lineart.crease_threshold = 0.0
ob_toplight_cover.parent = ob_toplight
ob_toplight_cover.matrix_parent_inverse = Matrix(((1.0, 0.0, 0.0, 0.0), (0.0, -1.0, 1.51e-07, -2.34e-07), (0.0, -1.51e-07, -1.0, 1.55), (0.0, 0.0, 0.0, 1.0)))
ob_toplight_cover.location = (0.0, 0.0, 0.0)
ob_toplight_cover.scale = (1.333, 1.333, 1.0)
ob_toplight_cover.visible_diffuse = False
ob_toplight_cover.visible_glossy = False
ob_toplight_cover.visible_transmission = False
ob_toplight_cover.lineart.crease_threshold = 0.0
_c = ob_toplight_cover.constraints.new('COPY_LOCATION'); _c.name = 'Copy Location'
_c.target = ob_toplight
_c = ob_toplight_cover.constraints.new('COPY_ROTATION'); _c.name = 'Copy Rotation'
_c.target = ob_toplight
ob_toplight_lamp.parent = ob_toplight
ob_toplight_lamp.matrix_parent_inverse = Matrix(((1.0, 0.0, 0.0, 0.0), (0.0, -1.0, 1.51e-07, -2.34e-07), (0.0, -1.51e-07, -1.0, 1.55), (0.0, 0.0, 0.0, 1.0)))
ob_toplight_lamp.location = (0.0, 0.0, 0.0)
ob_toplight_lamp.scale = (1.333, 1.333, 1.0)
ob_toplight_lamp.lineart.crease_threshold = 0.0
_c = ob_toplight_lamp.constraints.new('COPY_LOCATION'); _c.name = 'Copy Location'
_c.target = ob_toplight
_c = ob_toplight_lamp.constraints.new('COPY_ROTATION'); _c.name = 'Copy Rotation'
_c.target = ob_toplight
ob_filllight.parent = ob_lightrig
ob_filllight.matrix_parent_inverse = Matrix(((1.0, 0.0, 0.0, 0.0), (0.0, 1.0, 0.0, 0.0), (0.0, 0.0, 1.0, -0.001), (0.0, 0.0, 0.0, 1.0)))
ob_filllight.location = (-1.005, -0.1347, 0.5)
ob_filllight.rotation_euler = (-2.094, -3.954e-12, -1.43)
ob_filllight.empty_display_type = 'SINGLE_ARROW'
ob_filllight.empty_display_size = 0.5
ob_filllight.empty_image_offset = (0.0, 0.0)
ob_filllight.lineart.crease_threshold = 0.0
ob_filllight_lamp.parent = ob_filllight
ob_filllight_lamp.matrix_parent_inverse = Matrix(((0.2586, -0.966, 9.313e-10, 0.008025), (-0.483, -0.1293, -0.866, -0.07389), (0.8366, 0.224, -0.5, 1.128), (0.0, 0.0, 0.0, 1.0)))
ob_filllight_lamp.location = (0.0, 0.0, 0.0)
ob_filllight_lamp.lineart.crease_threshold = 0.0
_c = ob_filllight_lamp.constraints.new('COPY_LOCATION'); _c.name = 'Copy Location'
_c.active = True
_c.target = ob_filllight
_c = ob_filllight_lamp.constraints.new('COPY_ROTATION'); _c.name = 'Copy Rotation'
_c.active = False
_c.target = ob_filllight
ob_filllight_cover.parent = ob_filllight
ob_filllight_cover.matrix_parent_inverse = Matrix(((0.2586, -0.966, 9.313e-10, 0.008025), (-0.483, -0.1293, -0.866, -0.07389), (0.8366, 0.224, -0.5, 1.128), (0.0, 0.0, 0.0, 1.0)))
ob_filllight_cover.location = (0.0, 0.0, 0.0)
ob_filllight_cover.visible_diffuse = False
ob_filllight_cover.visible_glossy = False
ob_filllight_cover.visible_transmission = False
ob_filllight_cover.lineart.crease_threshold = 0.0
_c = ob_filllight_cover.constraints.new('COPY_LOCATION'); _c.name = 'Copy Location'
_c.target = ob_filllight
_c = ob_filllight_cover.constraints.new('COPY_ROTATION'); _c.name = 'Copy Rotation'
_c.target = ob_filllight
ob_keylight.parent = ob_lightrig
ob_keylight.matrix_parent_inverse = Matrix(((1.0, 0.0, 0.0, 0.0), (0.0, 1.0, 0.0, 0.0), (0.0, 0.0, 1.0, -0.001), (0.0, 0.0, 0.0, 1.0)))
ob_keylight.location = (0.96, -1.144, 1.012)
ob_keylight.rotation_euler = (-2.224, 1.917e-09, 0.6981)
ob_keylight.empty_display_type = 'SINGLE_ARROW'
ob_keylight.empty_display_size = 0.5
ob_keylight.empty_image_offset = (0.0, 0.0)
ob_keylight.lineart.crease_threshold = 0.0
ob_keylight_lamp.parent = ob_keylight
ob_keylight_lamp.matrix_parent_inverse = Matrix(((0.766, 0.6428, 1.599e-08, -5.835e-06), (0.3908, -0.4657, -0.794, -0.1044), (-0.5103, 0.6082, -0.608, 1.801), (0.0, 0.0, 0.0, 1.0)))
ob_keylight_lamp.location = (0.0, 0.0, 0.0)
ob_keylight_lamp.lineart.crease_threshold = 0.0
_c = ob_keylight_lamp.constraints.new('COPY_LOCATION'); _c.name = 'Copy Location'
_c.target = ob_keylight
_c = ob_keylight_lamp.constraints.new('COPY_ROTATION'); _c.name = 'Copy Rotation'
_c.target = ob_keylight
ob_keylight_grid.parent = ob_keylight
ob_keylight_grid.matrix_parent_inverse = Matrix(((0.766, 0.6428, 1.599e-08, -5.835e-06), (0.3908, -0.4657, -0.794, -0.1044), (-0.5103, 0.6082, -0.608, 1.801), (0.0, 0.0, 0.0, 1.0)))
ob_keylight_grid.location = (0.0, 0.0, 0.0)
ob_keylight_grid.lineart.crease_threshold = 0.0
_c = ob_keylight_grid.constraints.new('COPY_LOCATION'); _c.name = 'Copy Location'
_c.target = ob_keylight
_c = ob_keylight_grid.constraints.new('COPY_ROTATION'); _c.name = 'Copy Rotation'
_c.target = ob_keylight
ob_keylight_cover.parent = ob_keylight
ob_keylight_cover.matrix_parent_inverse = Matrix(((0.766, 0.6428, 1.599e-08, -5.835e-06), (0.3908, -0.4657, -0.794, -0.1044), (-0.5103, 0.6082, -0.608, 1.801), (0.0, 0.0, 0.0, 1.0)))
ob_keylight_cover.location = (0.0, 0.0, 0.0)
ob_keylight_cover.visible_diffuse = False
ob_keylight_cover.visible_glossy = False
ob_keylight_cover.visible_transmission = False
ob_keylight_cover.lineart.crease_threshold = 0.0
_c = ob_keylight_cover.constraints.new('COPY_LOCATION'); _c.name = 'Copy Location'
_c.active = True
_c.target = ob_keylight
_c = ob_keylight_cover.constraints.new('COPY_ROTATION'); _c.name = 'Copy Rotation'
_c.active = False
_c.target = ob_keylight
ob_lightbox.location = (0.0, 0.0, 0.0)
ob_lightbox.empty_display_type = 'ARROWS'
ob_lightbox.lineart.crease_threshold = 0.0
_m = ob_lightbox.modifiers.new('Subsurf', 'SUBSURF')
_m.uv_smooth = 'PRESERVE_CORNERS'
_m.levels = 4
_m.render_levels = 4
_m.show_only_control_edges = False
cam_camera.dof.focus_object = ob_camera_tracker

# ---- collection membership
col_collection_1.objects.link(ob_camera_tracker)
col_collection_1.objects.link(ob_camera)
col_collection_2.objects.link(ob_target)
col_collection_2.objects.link(ob_lightrig)
col_collection_2.objects.link(ob_rimlight)
col_collection_2.objects.link(ob_rimlight_grid)
col_collection_2.objects.link(ob_rimlight_cover)
col_collection_2.objects.link(ob_rimlight_lamp)
col_collection_2.objects.link(ob_toplight)
col_collection_2.objects.link(ob_toplight_cover)
col_collection_2.objects.link(ob_toplight_lamp)
col_collection_2.objects.link(ob_filllight)
col_collection_2.objects.link(ob_filllight_lamp)
col_collection_2.objects.link(ob_filllight_cover)
col_collection_2.objects.link(ob_keylight)
col_collection_2.objects.link(ob_keylight_lamp)
col_collection_2.objects.link(ob_keylight_grid)
col_collection_2.objects.link(ob_keylight_cover)
col_collection_2.objects.link(ob_lightbox)

# ---- scene / render settings (as saved in the file)
scene.camera = ob_camera
scene.frame_start = 1; scene.frame_end = 250; scene.frame_set(66)
scene.render.engine = 'CYCLES'
scene.render.image_settings.color_mode = 'RGB'
scene.render.image_settings.color_depth = '16'
scene.render.image_settings.compression = 100
scene.render.resolution_x = 1280
scene.render.resolution_y = 720
scene.render.bake_margin = 2
scene.render.bake_bias = 0.0
scene.cycles.use_denoising = False
scene.cycles.samples = 200
scene.cycles.sampling_pattern = 'TABULATED_SOBOL'
scene.cycles.light_sampling_threshold = 0.0
scene.cycles.use_adaptive_sampling = False
scene.cycles.use_light_tree = False
scene.cycles.blur_glossy = 0.0
scene.cycles.max_bounces = 128
scene.cycles.diffuse_bounces = 128
scene.cycles.glossy_bounces = 128
scene.cycles.transmission_bounces = 128
scene.cycles.volume_bounces = 1
scene.cycles.transparent_max_bounces = 128
scene.cycles.pixel_filter_type = 'GAUSSIAN'
scene.cycles.sample_clamp_indirect = 0.0
scene.view_settings.view_transform = 'Standard'
bpy.context.view_layer.update()
